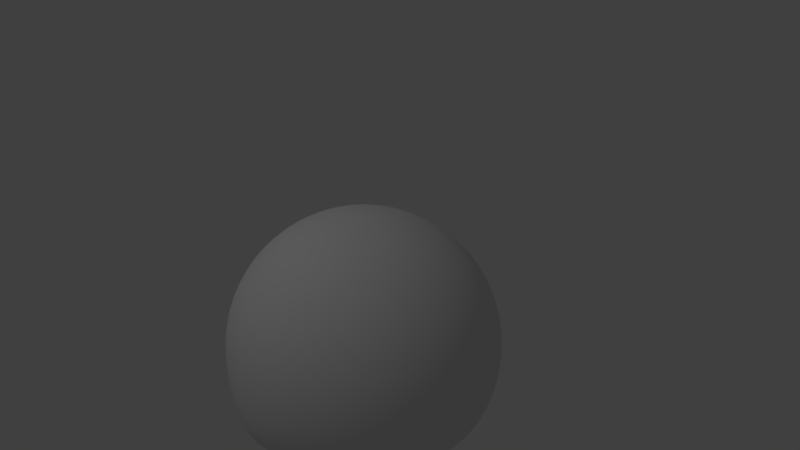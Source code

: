# Source: 14_Rigging_Head_Challenge.blend  (saved by Blender 2.79.0; exported with 4.5.12 LTS)
import bpy
from mathutils import Matrix  # noqa: F401  (used for matrix-valued properties, if any)

bpy.ops.wm.read_factory_settings(use_empty=True)
scene = bpy.context.scene
scene.name = 'Scene'

# ---- collections
col_collection_1 = bpy.data.collections.new('Collection 1'); scene.collection.children.link(col_collection_1)

# ---- materials (node trees are filled in below, after node groups)
mat_eye_ball = bpy.data.materials.new('Eye_Ball')
mat_eye_ball.alpha_threshold = 0.0
mat_eye_ball.use_transparent_shadow = False
mat_eye_ball.diffuse_color = (1.0, 1.0, 1.0, 1.0)
mat_eye_ball.roughness = 0.5
mat_eye_iris_green = bpy.data.materials.new('Eye_Iris_Green')
mat_eye_iris_green.alpha_threshold = 0.0
mat_eye_iris_green.use_transparent_shadow = False
mat_eye_iris_green.diffuse_color = (0.0, 0.1692, 0.001487, 1.0)
mat_eye_iris_green.roughness = 0.5
mat_eye_pupil = bpy.data.materials.new('Eye_Pupil')
mat_eye_pupil.alpha_threshold = 0.0
mat_eye_pupil.use_transparent_shadow = False
mat_eye_pupil.diffuse_color = (0.01057, 0.01057, 0.01057, 1.0)
mat_eye_pupil.roughness = 0.5

# ---- material node trees

# ---- world
world_world = bpy.data.worlds.new('World'); scene.world = world_world
world_world.color = (0.05088, 0.05088, 0.05088)
world_world.use_sun_shadow = False
world_world.sun_shadow_jitter_overblur = 0.0
world_world.cycles.sampling_method = 'MANUAL'

# ---- cameras
cam_camera = bpy.data.cameras.new('Camera')
cam_camera.clip_end = 100.0
cam_camera.lens = 35.0
cam_camera.sensor_width = 32.0
cam_camera.sensor_height = 18.0
cam_camera.ortho_scale = 7.314
cam_camera.dof.focus_distance = 0.0
cam_camera.dof.aperture_fstop = 128.0

# ---- lights
light_lamp = bpy.data.lights.new('Lamp', 'POINT')
light_lamp.transmission_factor = 0.0
light_lamp.cutoff_distance = 30.0
light_lamp.energy = 100.0
light_lamp.shadow_buffer_clip_start = 1.001
light_lamp.shadow_soft_size = 0.1
light_lamp.shadow_maximum_resolution = 0.006
light_lamp.use_absolute_resolution = True

# ---- meshes
me_roundcube = bpy.data.meshes.new('Roundcube')
me_roundcube.from_pydata([(0.5755, 0.5755, -0.9992), (0.3837, 0.6506, -1.331), (0.1918, 0.6917, -1.558), (0.0, 0.7049, -1.643), (-0.1918, 0.6917, -1.558), (-0.3837, 0.6506, -1.331), (0.6506, 0.6506, -0.6591), (0.4337, 0.7858, -0.9639), (0.2169, 0.8568, -1.176), (0.0, 0.8792, -1.253), (-0.2169, 0.8568, -1.176), (-0.4337, 0.7858, -0.9639), (0.6917, 0.7075, -0.3288), (0.4611, 0.8532, -0.5379), (0.2306, 0.942, -0.686), (0.0, 0.9688, -0.7391), (-0.2306, 0.942, -0.686), (-0.4611, 0.8532, -0.5379), (0.7049, 0.7369, -0.03802), (0.4699, 0.6808, -0.1337), (0.235, 1.134, -0.2085), (0.0, 1.415, -0.2359), (-0.235, 1.134, -0.2085), (-0.4699, 0.6808, -0.1337), (0.6917, 0.6947, 0.1918), (0.4611, 0.6536, 0.1991), (0.2306, 0.8489, 0.1901), (0.0, 0.9703, 0.1853), (-0.2306, 0.8489, 0.1901), (-0.4611, 0.6536, 0.1991), (0.6506, 0.6487, 0.3837), (0.4337, 0.6944, 0.4337), (0.2169, 0.837, 0.4611), (0.0, 0.8792, 0.4699), (-0.2169, 0.837, 0.4611), (-0.4337, 0.6944, 0.4337), (-0.5755, 0.5755, -0.9992), (-0.6506, 0.3837, -0.926), (-0.6917, 0.1918, -0.8287), (-0.7049, 0.0, -0.7429), (-0.6917, -0.1918, -0.6917), (-0.6506, -0.3837, -0.6506), (-0.6506, 0.6506, -0.6591), (-0.7858, 0.4451, -0.559), (-0.8568, 0.2308, -0.4898), (-0.8792, 0.001065, -0.4699), (-0.8568, -0.2169, -0.4611), (-0.7858, -0.4337, -0.4337), (-0.6917, 0.7075, -0.3288), (-0.8568, 0.5442, -0.2455), (-0.942, 0.2918, -0.2306), (-0.9688, 0.0172, -0.235), (-0.942, -0.2306, -0.2306), (-0.8568, -0.4611, -0.2169), (-0.7049, 0.7369, -0.03802), (-0.8792, 0.5856, 0.0), (-0.9688, 0.3169, 0.0), (-0.9969, 0.02677, 0.0), (-0.9688, -0.235, 0.0), (-0.8792, -0.4699, 0.0), (-0.6917, 0.6947, 0.1918), (-0.8568, 0.5504, 0.2169), (-0.942, 0.2918, 0.2306), (-0.9688, 0.0172, 0.235), (-0.942, -0.2306, 0.2306), (-0.8568, -0.4611, 0.2169), (-0.6506, 0.6487, 0.3837), (-0.7858, 0.4692, 0.4337), (-0.8568, 0.2353, 0.4611), (-0.8792, 0.001065, 0.4699), (-0.8568, -0.2169, 0.4611), (-0.7858, -0.4337, 0.4337), (-0.5755, -0.5755, -0.5755), (-0.3837, -0.6506, -0.6506), (-0.1918, -0.6917, -0.6917), (0.0, -0.7049, -0.7049), (0.1918, -0.6917, -0.6917), (0.3837, -0.6506, -0.6506), (-0.6506, -0.6506, -0.3837), (-0.4337, -0.7858, -0.4337), (-0.2169, -0.8568, -0.4611), (0.0, -0.8792, -0.4699), (0.2169, -0.8568, -0.4611), (0.4337, -0.7858, -0.4337), (-0.6917, -0.6917, -0.1918), (-0.4611, -0.8568, -0.2169), (-0.2306, -0.942, -0.2306), (0.0, -0.9688, -0.235), (0.2306, -0.942, -0.2306), (0.4611, -0.8568, -0.2169), (-0.7049, -0.7049, 0.0), (-0.4699, -0.8792, 0.0), (-0.235, -0.9688, 0.0), (0.0, -0.9969, 0.0), (0.235, -0.9688, 0.0), (0.4699, -0.8792, 0.0), (-0.6917, -0.6917, 0.1918), (-0.4611, -0.8568, 0.2169), (-0.2306, -0.942, 0.2306), (0.0, -0.9688, 0.235), (0.2306, -0.942, 0.2306), (0.4611, -0.8568, 0.2169), (-0.6506, -0.6506, 0.3837), (-0.4337, -0.7858, 0.4337), (-0.2169, -0.8568, 0.4611), (0.0, -0.8792, 0.4699), (0.2169, -0.8568, 0.4611), (0.4337, -0.7858, 0.4337), (0.5755, -0.5755, -0.5755), (0.6506, -0.3837, -0.6506), (0.6917, -0.1918, -0.6917), (0.7049, 0.0, -0.7429), (0.6917, 0.1918, -0.8287), (0.6506, 0.3837, -0.926), (0.6506, -0.6506, -0.3837), (0.7858, -0.4337, -0.4337), (0.8568, -0.2169, -0.4611), (0.8792, 0.001065, -0.4699), (0.8568, 0.2308, -0.4898), (0.7858, 0.4451, -0.559), (0.6917, -0.6917, -0.1918), (0.8568, -0.4611, -0.2169), (0.942, -0.2306, -0.2306), (0.9688, 0.0172, -0.235), (0.942, 0.2918, -0.2306), (0.8568, 0.5442, -0.2455), (0.7049, -0.7049, 0.0), (0.8792, -0.4699, 0.0), (0.9688, -0.235, 0.0), (0.9969, 0.02677, 0.0), (0.9688, 0.3169, 0.0), (0.8792, 0.5856, 0.0), (0.6917, -0.6917, 0.1918), (0.8568, -0.4611, 0.2169), (0.942, -0.2306, 0.2306), (0.9688, 0.0172, 0.235), (0.942, 0.2918, 0.2306), (0.8568, 0.5504, 0.2169), (0.6506, -0.6506, 0.3837), (0.7858, -0.4337, 0.4337), (0.8568, -0.2169, 0.4611), (0.8792, 0.001065, 0.4699), (0.8568, 0.2353, 0.4611), (0.7858, 0.4692, 0.4337), (0.4337, -0.4337, -0.7858), (0.2169, -0.4611, -0.8568), (0.0, -0.4699, -0.8792), (-0.2169, -0.4611, -0.8568), (-0.4337, -0.4337, -0.7858), (0.4611, -0.2169, -0.8745), (0.2306, -0.2306, -0.9826), (0.0, -0.235, -1.018), (-0.2306, -0.2306, -0.9826), (-0.4611, -0.2169, -0.8745), (0.4699, 0.0, -1.013), (0.235, 0.0, -1.177), (0.0, 0.0, -1.233), (-0.235, 0.0, -1.177), (-0.4699, 0.0, -1.013), (0.4611, 0.2169, -1.178), (0.2306, 0.2306, -1.397), (0.0, 0.235, -1.473), (-0.2306, 0.2306, -1.397), (-0.4611, 0.2169, -1.178), (0.4337, 0.4337, -1.316), (0.2169, 0.4611, -1.572), (0.0, 0.4699, -1.662), (-0.2169, 0.4611, -1.572), (-0.4337, 0.4337, -1.316), (0.5755, 0.5769, 0.5755), (0.3837, 0.6506, 0.6506), (0.1918, 0.6917, 0.6917), (0.0, 0.7049, 0.7049), (-0.1918, 0.6917, 0.6917), (-0.3837, 0.6506, 0.6506), (-0.5755, 0.5769, 0.5755), (0.6506, 0.3838, 0.6506), (0.4337, 0.4337, 0.7858), (0.2169, 0.4611, 0.8568), (0.0, 0.4699, 0.8792), (-0.2169, 0.4611, 0.8568), (-0.4337, 0.4337, 0.7858), (-0.6506, 0.3838, 0.6506), (0.6917, 0.1918, 0.6917), (0.4611, 0.2169, 0.8568), (0.2306, 0.2306, 0.942), (0.0, 0.235, 0.9688), (-0.2306, 0.2306, 0.942), (-0.4611, 0.2169, 0.8568), (-0.6917, 0.1918, 0.6917), (0.7049, 0.0, 0.7049), (0.4699, 0.0, 0.8792), (0.235, 0.0, 0.9688), (0.0, 0.0, 0.9969), (-0.235, 0.0, 0.9688), (-0.4699, 0.0, 0.8792), (-0.7049, 0.0, 0.7049), (0.6917, -0.1918, 0.6917), (0.4611, -0.2169, 0.8568), (0.2306, -0.2306, 0.942), (0.0, -0.235, 0.9688), (-0.2306, -0.2306, 0.942), (-0.4611, -0.2169, 0.8568), (-0.6917, -0.1918, 0.6917), (0.6506, -0.3837, 0.6506), (0.4337, -0.4337, 0.7858), (0.2169, -0.4611, 0.8568), (0.0, -0.4699, 0.8792), (-0.2169, -0.4611, 0.8568), (-0.4337, -0.4337, 0.7858), (-0.6506, -0.3837, 0.6506), (0.5755, -0.5755, 0.5755), (0.3837, -0.6506, 0.6506), (0.1918, -0.6917, 0.6917), (0.0, -0.7049, 0.7049), (-0.1918, -0.6917, 0.6917), (-0.3837, -0.6506, 0.6506), (-0.5755, -0.5755, 0.5755)], [], [(0, 1, 7, 6), (1, 2, 8, 7), (2, 3, 9, 8), (3, 4, 10, 9), (4, 5, 11, 10), (5, 36, 42, 11), (6, 7, 13, 12), (7, 8, 14, 13), (8, 9, 15, 14), (9, 10, 16, 15), (10, 11, 17, 16), (11, 42, 48, 17), (12, 13, 19, 18), (13, 14, 20, 19), (14, 15, 21, 20), (15, 16, 22, 21), (16, 17, 23, 22), (17, 48, 54, 23), (18, 19, 25, 24), (19, 20, 26, 25), (20, 21, 27, 26), (21, 22, 28, 27), (22, 23, 29, 28), (23, 54, 60, 29), (24, 25, 31, 30), (25, 26, 32, 31), (26, 27, 33, 32), (27, 28, 34, 33), (28, 29, 35, 34), (29, 60, 66, 35), (30, 31, 170, 169), (31, 32, 171, 170), (32, 33, 172, 171), (33, 34, 173, 172), (34, 35, 174, 173), (35, 66, 175, 174), (36, 37, 43, 42), (37, 38, 44, 43), (38, 39, 45, 44), (39, 40, 46, 45), (40, 41, 47, 46), (41, 72, 78, 47), (42, 43, 49, 48), (43, 44, 50, 49), (44, 45, 51, 50), (45, 46, 52, 51), (46, 47, 53, 52), (47, 78, 84, 53), (48, 49, 55, 54), (49, 50, 56, 55), (50, 51, 57, 56), (51, 52, 58, 57), (52, 53, 59, 58), (53, 84, 90, 59), (54, 55, 61, 60), (55, 56, 62, 61), (56, 57, 63, 62), (57, 58, 64, 63), (58, 59, 65, 64), (59, 90, 96, 65), (60, 61, 67, 66), (61, 62, 68, 67), (62, 63, 69, 68), (63, 64, 70, 69), (64, 65, 71, 70), (65, 96, 102, 71), (66, 67, 182, 175), (67, 68, 189, 182), (68, 69, 196, 189), (69, 70, 203, 196), (70, 71, 210, 203), (71, 102, 217, 210), (72, 73, 79, 78), (73, 74, 80, 79), (74, 75, 81, 80), (75, 76, 82, 81), (76, 77, 83, 82), (77, 108, 114, 83), (78, 79, 85, 84), (79, 80, 86, 85), (80, 81, 87, 86), (81, 82, 88, 87), (82, 83, 89, 88), (83, 114, 120, 89), (84, 85, 91, 90), (85, 86, 92, 91), (86, 87, 93, 92), (87, 88, 94, 93), (88, 89, 95, 94), (89, 120, 126, 95), (90, 91, 97, 96), (91, 92, 98, 97), (92, 93, 99, 98), (93, 94, 100, 99), (94, 95, 101, 100), (95, 126, 132, 101), (96, 97, 103, 102), (97, 98, 104, 103), (98, 99, 105, 104), (99, 100, 106, 105), (100, 101, 107, 106), (101, 132, 138, 107), (102, 103, 216, 217), (103, 104, 215, 216), (104, 105, 214, 215), (105, 106, 213, 214), (106, 107, 212, 213), (107, 138, 211, 212), (108, 109, 115, 114), (109, 110, 116, 115), (110, 111, 117, 116), (111, 112, 118, 117), (112, 113, 119, 118), (113, 0, 6, 119), (114, 115, 121, 120), (115, 116, 122, 121), (116, 117, 123, 122), (117, 118, 124, 123), (118, 119, 125, 124), (119, 6, 12, 125), (120, 121, 127, 126), (121, 122, 128, 127), (122, 123, 129, 128), (123, 124, 130, 129), (124, 125, 131, 130), (125, 12, 18, 131), (126, 127, 133, 132), (127, 128, 134, 133), (128, 129, 135, 134), (129, 130, 136, 135), (130, 131, 137, 136), (131, 18, 24, 137), (132, 133, 139, 138), (133, 134, 140, 139), (134, 135, 141, 140), (135, 136, 142, 141), (136, 137, 143, 142), (137, 24, 30, 143), (138, 139, 204, 211), (139, 140, 197, 204), (140, 141, 190, 197), (141, 142, 183, 190), (142, 143, 176, 183), (143, 30, 169, 176), (108, 77, 144, 109), (77, 76, 145, 144), (76, 75, 146, 145), (75, 74, 147, 146), (74, 73, 148, 147), (73, 72, 41, 148), (109, 144, 149, 110), (144, 145, 150, 149), (145, 146, 151, 150), (146, 147, 152, 151), (147, 148, 153, 152), (148, 41, 40, 153), (110, 149, 154, 111), (149, 150, 155, 154), (150, 151, 156, 155), (151, 152, 157, 156), (152, 153, 158, 157), (153, 40, 39, 158), (111, 154, 159, 112), (154, 155, 160, 159), (155, 156, 161, 160), (156, 157, 162, 161), (157, 158, 163, 162), (158, 39, 38, 163), (112, 159, 164, 113), (159, 160, 165, 164), (160, 161, 166, 165), (161, 162, 167, 166), (162, 163, 168, 167), (163, 38, 37, 168), (113, 164, 1, 0), (164, 165, 2, 1), (165, 166, 3, 2), (166, 167, 4, 3), (167, 168, 5, 4), (168, 37, 36, 5), (169, 170, 177, 176), (170, 171, 178, 177), (171, 172, 179, 178), (172, 173, 180, 179), (173, 174, 181, 180), (174, 175, 182, 181), (176, 177, 184, 183), (177, 178, 185, 184), (178, 179, 186, 185), (179, 180, 187, 186), (180, 181, 188, 187), (181, 182, 189, 188), (183, 184, 191, 190), (184, 185, 192, 191), (185, 186, 193, 192), (186, 187, 194, 193), (187, 188, 195, 194), (188, 189, 196, 195), (190, 191, 198, 197), (191, 192, 199, 198), (192, 193, 200, 199), (193, 194, 201, 200), (194, 195, 202, 201), (195, 196, 203, 202), (197, 198, 205, 204), (198, 199, 206, 205), (199, 200, 207, 206), (200, 201, 208, 207), (201, 202, 209, 208), (202, 203, 210, 209), (204, 205, 212, 211), (205, 206, 213, 212), (206, 207, 214, 213), (207, 208, 215, 214), (208, 209, 216, 215), (209, 210, 217, 216)])
me_roundcube.polygons.foreach_set('use_smooth', [True] * 216)
me_roundcube.use_remesh_preserve_volume = False
me_roundcube.use_remesh_preserve_attributes = False
me_roundcube.use_mirror_vertex_groups = False
me_roundcube.update()
me_sphere_001 = bpy.data.meshes.new('Sphere.001')
me_sphere_001.from_pydata([(0.0, 0.4044, -5.389e-08), (0.01377, -0.3549, 0.06924), (0.02702, -0.3343, 0.1358), (0.03922, -0.3009, 0.1972), (0.04992, -0.2559, 0.251), (0.0587, -0.2011, 0.2951), (0.06523, -0.1385, 0.3279), (0.06924, -0.0706, 0.3481), (0.0706, -8.515e-08, 0.3549), (0.06924, 0.0706, 0.3481), (0.06523, 0.1385, 0.3279), (0.0587, 0.201, 0.2951), (0.04992, 0.2581, 0.251), (0.03922, 0.3089, 0.1972), (0.02702, 0.3428, 0.1358), (0.01377, 0.3876, 0.06924), (0.02702, -0.3549, 0.06523), (0.053, -0.3343, 0.1279), (0.07694, -0.3009, 0.1857), (0.09792, -0.2559, 0.2364), (0.1151, -0.2011, 0.278), (0.1279, -0.1385, 0.3089), (0.1358, -0.0706, 0.3279), (0.1385, -8.179e-08, 0.3343), (0.1358, 0.0706, 0.3279), (0.1279, 0.1385, 0.3089), (0.1151, 0.201, 0.278), (0.09792, 0.2581, 0.2364), (0.07694, 0.3089, 0.1857), (0.053, 0.3428, 0.1279), (0.02702, 0.3876, 0.06523), (0.03922, -0.3549, 0.0587), (0.07694, -0.3343, 0.1151), (0.1117, -0.3009, 0.1672), (0.1422, -0.2559, 0.2128), (0.1672, -0.2011, 0.2502), (0.1857, -0.1385, 0.278), (0.1972, -0.0706, 0.2951), (0.2011, -7.634e-08, 0.3009), (0.1972, 0.0706, 0.2951), (0.1857, 0.1385, 0.278), (0.1672, 0.201, 0.2502), (0.1422, 0.2581, 0.2128), (0.1117, 0.3089, 0.1672), (0.07694, 0.3428, 0.1151), (0.03922, 0.3876, 0.0587), (0.04992, -0.3549, 0.04992), (0.09792, -0.3343, 0.09792), (0.1422, -0.3009, 0.1422), (0.1809, -0.2559, 0.1809), (0.2128, -0.2011, 0.2128), (0.2364, -0.1385, 0.2364), (0.251, -0.0706, 0.251), (0.2559, -6.901e-08, 0.2559), (0.251, 0.0706, 0.251), (0.2364, 0.1385, 0.2364), (0.2128, 0.201, 0.2128), (0.1809, 0.2581, 0.1809), (0.1422, 0.3089, 0.1422), (0.09792, 0.3428, 0.09792), (0.04992, 0.3876, 0.04992), (0.0587, -0.3549, 0.03922), (0.1151, -0.3343, 0.07694), (0.1672, -0.3009, 0.1117), (0.2128, -0.2559, 0.1422), (0.2502, -0.2011, 0.1672), (0.278, -0.1385, 0.1857), (0.2951, -0.0706, 0.1972), (0.3009, -6.008e-08, 0.201), (0.2951, 0.0706, 0.1972), (0.278, 0.1385, 0.1857), (0.2502, 0.201, 0.1672), (0.2128, 0.2581, 0.1422), (0.1672, 0.3089, 0.1117), (0.1151, 0.3428, 0.07694), (0.0587, 0.3876, 0.03922), (0.06523, -0.3549, 0.02702), (0.1279, -0.3343, 0.053), (0.1857, -0.3009, 0.07694), (0.2364, -0.2559, 0.09792), (0.278, -0.2011, 0.1151), (0.3089, -0.1385, 0.1279), (0.3279, -0.0706, 0.1358), (0.3343, -4.988e-08, 0.1385), (0.3279, 0.0706, 0.1358), (0.3089, 0.1385, 0.1279), (0.278, 0.201, 0.1151), (0.2364, 0.2581, 0.09792), (0.1857, 0.3089, 0.07694), (0.1279, 0.3428, 0.053), (0.06523, 0.3876, 0.02702), (0.06924, -0.3549, 0.01377), (0.1358, -0.3343, 0.02702), (0.1972, -0.3009, 0.03922), (0.251, -0.2559, 0.04992), (0.2951, -0.2011, 0.0587), (0.3279, -0.1385, 0.06523), (0.3481, -0.0706, 0.06924), (0.3549, -3.882e-08, 0.0706), (0.3481, 0.0706, 0.06924), (0.3279, 0.1385, 0.06523), (0.2951, 0.201, 0.0587), (0.251, 0.2581, 0.04992), (0.1972, 0.3089, 0.03922), (0.1358, 0.3428, 0.02702), (0.06924, 0.3876, 0.01377), (0.0706, -0.3549, -1.76e-07), (0.1385, -0.3343, -1.7e-07), (0.2011, -0.3009, -1.618e-07), (0.2559, -0.2559, -1.572e-07), (0.3009, -0.2011, -1.537e-07), (0.3343, -0.1385, -1.219e-07), (0.3549, -0.0706, -1.54e-07), (0.3619, -2.732e-08, -1.371e-07), (0.3549, 0.0706, -1.31e-07), (0.3343, 0.1385, -6.059e-08), (0.3009, 0.2011, -8.814e-08), (0.2559, 0.2581, -7.356e-08), (0.2011, 0.3089, -7.362e-08), (0.1385, 0.3428, -5.463e-08), (0.0706, 0.3876, -4.975e-08), (0.06924, -0.3549, -0.01377), (0.1358, -0.3343, -0.02702), (0.1972, -0.3009, -0.03922), (0.251, -0.2559, -0.04992), (0.2951, -0.201, -0.0587), (0.3279, -0.1385, -0.06523), (0.3481, -0.0706, -0.06924), (0.3549, -1.582e-08, -0.0706), (0.3481, 0.0706, -0.06924), (0.3279, 0.1385, -0.06523), (0.2951, 0.2011, -0.0587), (0.251, 0.2581, -0.04992), (0.1972, 0.3089, -0.03922), (0.1358, 0.3428, -0.02702), (0.06924, 0.3876, -0.01377), (0.06523, -0.3549, -0.02702), (0.1279, -0.3343, -0.053), (0.1857, -0.3009, -0.07694), (0.2364, -0.2559, -0.09792), (0.278, -0.201, -0.1151), (0.3089, -0.1385, -0.1279), (0.3279, -0.0706, -0.1358), (0.3343, -4.759e-09, -0.1385), (0.3279, 0.0706, -0.1358), (0.3089, 0.1385, -0.1279), (0.278, 0.2011, -0.1151), (0.2364, 0.2581, -0.09792), (0.1857, 0.3089, -0.07694), (0.1279, 0.3428, -0.053), (0.06523, 0.3876, -0.02702), (0.0587, -0.3549, -0.03922), (0.1151, -0.3343, -0.07694), (0.1672, -0.3009, -0.1117), (0.2128, -0.2559, -0.1422), (0.2502, -0.201, -0.1672), (0.278, -0.1385, -0.1857), (0.2951, -0.0706, -0.1972), (0.3009, 5.434e-09, -0.2011), (0.2951, 0.0706, -0.1972), (0.278, 0.1385, -0.1857), (0.2502, 0.2011, -0.1672), (0.2128, 0.2581, -0.1422), (0.1672, 0.3089, -0.1117), (0.1151, 0.3428, -0.07694), (0.0587, 0.3876, -0.03922), (0.04992, -0.3549, -0.04992), (0.09792, -0.3343, -0.09792), (0.1422, -0.3009, -0.1422), (0.1809, -0.2559, -0.1809), (0.2128, -0.201, -0.2128), (0.2364, -0.1385, -0.2364), (0.251, -0.0706, -0.251), (0.2559, 1.437e-08, -0.2559), (0.251, 0.0706, -0.251), (0.2364, 0.1385, -0.2364), (0.2128, 0.2011, -0.2128), (0.1809, 0.2581, -0.1809), (0.1422, 0.3089, -0.1422), (0.09792, 0.3428, -0.09792), (0.04992, 0.3876, -0.04992), (0.03922, -0.3549, -0.0587), (0.07694, -0.3343, -0.1151), (0.1117, -0.3009, -0.1672), (0.1422, -0.2559, -0.2128), (0.1672, -0.201, -0.2502), (0.1857, -0.1385, -0.278), (0.1972, -0.0706, -0.2951), (0.2011, 2.17e-08, -0.3009), (0.1972, 0.0706, -0.2951), (0.1857, 0.1385, -0.278), (0.1672, 0.2011, -0.2502), (0.1422, 0.2581, -0.2128), (0.1117, 0.3089, -0.1672), (0.07694, 0.3428, -0.1151), (0.03922, 0.3876, -0.0587), (0.02702, -0.3549, -0.06523), (0.053, -0.3343, -0.1279), (0.07694, -0.3009, -0.1857), (0.09792, -0.2559, -0.2364), (0.1151, -0.201, -0.278), (0.1279, -0.1385, -0.3089), (0.1358, -0.0706, -0.3279), (0.1385, 2.715e-08, -0.3343), (0.1358, 0.0706, -0.3279), (0.1279, 0.1385, -0.3089), (0.1151, 0.2011, -0.278), (0.09792, 0.2581, -0.2364), (0.07694, 0.3089, -0.1857), (0.053, 0.3428, -0.1279), (0.02702, 0.3876, -0.06523), (0.01377, -0.3549, -0.06924), (0.02702, -0.3343, -0.1358), (0.03922, -0.3009, -0.1972), (0.04992, -0.2559, -0.251), (0.0587, -0.201, -0.2951), (0.06523, -0.1385, -0.3279), (0.06924, -0.0706, -0.3481), (0.0706, 3.05e-08, -0.3549), (0.06924, 0.0706, -0.3481), (0.06523, 0.1385, -0.3279), (0.0587, 0.2011, -0.2951), (0.04992, 0.2581, -0.251), (0.03922, 0.3089, -0.1972), (0.02702, 0.3428, -0.1358), (0.01377, 0.3876, -0.06924), (-2.61e-09, -0.3549, -0.0706), (1.492e-08, -0.3343, -0.1385), (9.523e-09, -0.3009, -0.2011), (-9.35e-09, -0.2559, -0.2559), (-3.092e-08, -0.201, -0.3009), (2.3e-08, -0.1385, -0.3343), (-3.092e-08, -0.0706, -0.3549), (-3.631e-08, 3.164e-08, -0.3619), (-3.092e-08, 0.0706, -0.3549), (2.3e-08, 0.1385, -0.3343), (-3.092e-08, 0.2011, -0.3009), (-9.35e-09, 0.2581, -0.2559), (-3.958e-09, 0.3089, -0.2011), (1.434e-09, 0.3428, -0.1385), (1.434e-09, 0.3876, -0.0706), (-0.01377, -0.3549, -0.06924), (-0.02702, -0.3343, -0.1358), (-0.03922, -0.3009, -0.1972), (-0.04992, -0.2559, -0.251), (-0.0587, -0.201, -0.2951), (-0.06523, -0.1385, -0.3279), (-0.06924, -0.0706, -0.3481), (-0.0706, 3.05e-08, -0.3549), (-0.06924, 0.0706, -0.3481), (-0.06523, 0.1385, -0.3279), (-0.0587, 0.2011, -0.2951), (-0.04992, 0.2581, -0.251), (-0.03922, 0.3089, -0.1972), (-0.02702, 0.3428, -0.1358), (-0.01377, 0.3876, -0.06924), (-4.512e-08, -0.3619, -2.858e-07), (-0.02702, -0.3549, -0.06523), (-0.053, -0.3343, -0.1279), (-0.07694, -0.3009, -0.1857), (-0.09792, -0.2559, -0.2364), (-0.1151, -0.201, -0.278), (-0.1279, -0.1385, -0.3089), (-0.1358, -0.0706, -0.3279), (-0.1385, 2.715e-08, -0.3343), (-0.1358, 0.0706, -0.3279), (-0.1279, 0.1385, -0.3089), (-0.1151, 0.2011, -0.278), (-0.09792, 0.2581, -0.2364), (-0.07694, 0.3089, -0.1857), (-0.053, 0.3428, -0.1279), (-0.02702, 0.3876, -0.06523), (-0.03922, -0.3549, -0.0587), (-0.07694, -0.3343, -0.1151), (-0.1117, -0.3009, -0.1672), (-0.1422, -0.2559, -0.2128), (-0.1672, -0.201, -0.2502), (-0.1857, -0.1385, -0.278), (-0.1972, -0.0706, -0.2951), (-0.2011, 2.17e-08, -0.3009), (-0.1972, 0.0706, -0.2951), (-0.1857, 0.1385, -0.278), (-0.1672, 0.2011, -0.2502), (-0.1422, 0.2581, -0.2128), (-0.1117, 0.3089, -0.1672), (-0.07694, 0.3428, -0.1151), (-0.03922, 0.3876, -0.0587), (-0.04992, -0.3549, -0.04992), (-0.09792, -0.3343, -0.09792), (-0.1422, -0.3009, -0.1422), (-0.1809, -0.2559, -0.1809), (-0.2128, -0.201, -0.2128), (-0.2364, -0.1385, -0.2364), (-0.251, -0.0706, -0.251), (-0.2559, 1.437e-08, -0.2559), (-0.251, 0.0706, -0.251), (-0.2364, 0.1385, -0.2364), (-0.2128, 0.2011, -0.2128), (-0.1809, 0.2581, -0.1809), (-0.1422, 0.3089, -0.1422), (-0.09792, 0.3428, -0.09792), (-0.04992, 0.3876, -0.04992), (-0.0587, -0.3549, -0.03922), (-0.1151, -0.3343, -0.07694), (-0.1672, -0.3009, -0.1117), (-0.2128, -0.2559, -0.1422), (-0.2502, -0.201, -0.1672), (-0.278, -0.1385, -0.1857), (-0.2951, -0.0706, -0.1972), (-0.3009, 5.434e-09, -0.2011), (-0.2951, 0.0706, -0.1972), (-0.278, 0.1385, -0.1857), (-0.2502, 0.2011, -0.1672), (-0.2128, 0.2581, -0.1422), (-0.1672, 0.3089, -0.1117), (-0.1151, 0.3428, -0.07694), (-0.0587, 0.3876, -0.03922), (-0.06523, -0.3549, -0.02702), (-0.1279, -0.3343, -0.053), (-0.1857, -0.3009, -0.07694), (-0.2364, -0.2559, -0.09792), (-0.278, -0.201, -0.1151), (-0.3089, -0.1385, -0.1279), (-0.3279, -0.0706, -0.1358), (-0.3343, -4.759e-09, -0.1385), (-0.3279, 0.0706, -0.1358), (-0.3089, 0.1385, -0.1279), (-0.278, 0.2011, -0.1151), (-0.2364, 0.2581, -0.09792), (-0.1857, 0.3089, -0.07694), (-0.1279, 0.3428, -0.053), (-0.06523, 0.3876, -0.02702), (-0.06924, -0.3549, -0.01377), (-0.1358, -0.3343, -0.02702), (-0.1972, -0.3009, -0.03922), (-0.251, -0.2559, -0.04992), (-0.2951, -0.201, -0.0587), (-0.3279, -0.1385, -0.06523), (-0.3481, -0.0706, -0.06924), (-0.3549, -1.582e-08, -0.0706), (-0.3481, 0.0706, -0.06924), (-0.3279, 0.1385, -0.06523), (-0.2951, 0.2011, -0.0587), (-0.251, 0.2581, -0.04992), (-0.1972, 0.3089, -0.03922), (-0.1358, 0.3428, -0.02702), (-0.06924, 0.3876, -0.01377), (-0.0706, -0.3549, -1.706e-07), (-0.1385, -0.3343, -1.565e-07), (-0.2011, -0.3009, -1.51e-07), (-0.2559, -0.2559, -1.087e-07), (-0.3009, -0.2011, -8.355e-08), (-0.3343, -0.1385, -1.381e-07), (-0.3549, -0.0706, -4.612e-08), (-0.3619, -2.732e-08, -5.08e-08), (-0.3549, 0.0706, -2.312e-08), (-0.3343, 0.1385, -9.294e-08), (-0.3009, 0.2011, -1.804e-08), (-0.2559, 0.2581, -2.502e-08), (-0.201, 0.3089, -4.396e-08), (-0.1385, 0.3428, -3.576e-08), (-0.0706, 0.3876, -5.244e-08), (-0.06924, -0.3549, 0.01377), (-0.1358, -0.3343, 0.02702), (-0.1972, -0.3009, 0.03922), (-0.251, -0.2559, 0.04992), (-0.2951, -0.2011, 0.0587), (-0.3279, -0.1385, 0.06523), (-0.3481, -0.0706, 0.06924), (-0.3549, -3.882e-08, 0.0706), (-0.3481, 0.0706, 0.06924), (-0.3279, 0.1385, 0.06523), (-0.2951, 0.201, 0.0587), (-0.251, 0.2581, 0.04992), (-0.1972, 0.3089, 0.03922), (-0.1358, 0.3428, 0.02702), (-0.06924, 0.3876, 0.01377), (-0.06523, -0.3549, 0.02702), (-0.1279, -0.3343, 0.053), (-0.1857, -0.3009, 0.07694), (-0.2364, -0.2559, 0.09792), (-0.278, -0.2011, 0.1151), (-0.3089, -0.1385, 0.1279), (-0.3279, -0.0706, 0.1358), (-0.3343, -4.988e-08, 0.1385), (-0.3279, 0.0706, 0.1358), (-0.3089, 0.1385, 0.1279), (-0.278, 0.201, 0.1151), (-0.2364, 0.2581, 0.09792), (-0.1857, 0.3089, 0.07694), (-0.1279, 0.3428, 0.053), (-0.06523, 0.3876, 0.02702), (-0.0587, -0.3549, 0.03922), (-0.1151, -0.3343, 0.07694), (-0.1672, -0.3009, 0.1117), (-0.2128, -0.2559, 0.1422), (-0.2502, -0.2011, 0.1672), (-0.278, -0.1385, 0.1857), (-0.2951, -0.0706, 0.1972), (-0.3009, -6.008e-08, 0.201), (-0.2951, 0.0706, 0.1972), (-0.278, 0.1385, 0.1857), (-0.2502, 0.201, 0.1672), (-0.2128, 0.2581, 0.1422), (-0.1672, 0.3089, 0.1117), (-0.1151, 0.3428, 0.07694), (-0.0587, 0.3876, 0.03922), (-0.04992, -0.3549, 0.04992), (-0.09792, -0.3343, 0.09792), (-0.1422, -0.3009, 0.1422), (-0.1809, -0.2559, 0.1809), (-0.2128, -0.2011, 0.2128), (-0.2364, -0.1385, 0.2364), (-0.251, -0.0706, 0.251), (-0.2559, -6.901e-08, 0.2559), (-0.251, 0.0706, 0.251), (-0.2364, 0.1385, 0.2364), (-0.2128, 0.201, 0.2128), (-0.1809, 0.2581, 0.1809), (-0.1422, 0.3089, 0.1422), (-0.09792, 0.3428, 0.09792), (-0.04992, 0.3876, 0.04992), (-0.03922, -0.3549, 0.0587), (-0.07694, -0.3343, 0.1151), (-0.1117, -0.3009, 0.1672), (-0.1422, -0.2559, 0.2128), (-0.1672, -0.2011, 0.2502), (-0.1857, -0.1385, 0.278), (-0.1972, -0.0706, 0.2951), (-0.201, -7.634e-08, 0.3009), (-0.1972, 0.0706, 0.2951), (-0.1857, 0.1385, 0.278), (-0.1672, 0.201, 0.2502), (-0.1422, 0.2581, 0.2128), (-0.1117, 0.3089, 0.1672), (-0.07694, 0.3428, 0.1151), (-0.03922, 0.3876, 0.0587), (-0.02702, -0.3549, 0.06523), (-0.053, -0.3343, 0.1279), (-0.07694, -0.3009, 0.1857), (-0.09792, -0.2559, 0.2364), (-0.1151, -0.2011, 0.278), (-0.1279, -0.1385, 0.3089), (-0.1358, -0.0706, 0.3279), (-0.1385, -8.179e-08, 0.3343), (-0.1358, 0.0706, 0.3279), (-0.1279, 0.1385, 0.3089), (-0.1151, 0.201, 0.278), (-0.09792, 0.2581, 0.2364), (-0.07694, 0.3089, 0.1857), (-0.053, 0.3428, 0.1279), (-0.02702, 0.3876, 0.06523), (-0.01377, -0.3549, 0.06924), (-0.02702, -0.3343, 0.1358), (-0.03922, -0.3009, 0.1972), (-0.04992, -0.2559, 0.251), (-0.0587, -0.2011, 0.2951), (-0.06523, -0.1385, 0.3279), (-0.06924, -0.0706, 0.3481), (-0.0706, -8.515e-08, 0.3549), (-0.06924, 0.0706, 0.3481), (-0.06523, 0.1385, 0.3279), (-0.0587, 0.201, 0.2951), (-0.04992, 0.2581, 0.251), (-0.03922, 0.3089, 0.1972), (-0.02702, 0.3428, 0.1358), (-0.01377, 0.3876, 0.06924), (1.357e-08, -0.3549, 0.0706), (2.84e-08, -0.3343, 0.1385), (3.918e-08, -0.3009, 0.201), (5.536e-08, -0.2559, 0.2559), (9.85e-08, -0.2011, 0.3009), (2.3e-08, -0.1385, 0.3343), (9.311e-08, -0.0706, 0.3549), (9.85e-08, -8.628e-08, 0.3619), (9.311e-08, 0.0706, 0.3549), (2.3e-08, 0.1385, 0.3343), (9.85e-08, 0.201, 0.3009), (5.536e-08, 0.2581, 0.2559), (4.457e-08, 0.3089, 0.201), (2.84e-08, 0.3428, 0.1385), (5.479e-09, 0.3876, 0.0706)], [], [(467, 256, 1), (0, 481, 15), (475, 474, 8, 9), (468, 467, 1, 2), (476, 475, 9, 10), (469, 468, 2, 3), (477, 476, 10, 11), (470, 469, 3, 4), (478, 477, 11, 12), (471, 470, 4, 5), (479, 478, 12, 13), (472, 471, 5, 6), (480, 479, 13, 14), (473, 472, 6, 7), (481, 480, 14, 15), (474, 473, 7, 8), (15, 14, 29, 30), (8, 7, 22, 23), (1, 256, 16), (0, 15, 30), (9, 8, 23, 24), (2, 1, 16, 17), (10, 9, 24, 25), (3, 2, 17, 18), (11, 10, 25, 26), (4, 3, 18, 19), (12, 11, 26, 27), (5, 4, 19, 20), (13, 12, 27, 28), (6, 5, 20, 21), (14, 13, 28, 29), (7, 6, 21, 22), (19, 18, 33, 34), (27, 26, 41, 42), (20, 19, 34, 35), (28, 27, 42, 43), (21, 20, 35, 36), (29, 28, 43, 44), (22, 21, 36, 37), (30, 29, 44, 45), (23, 22, 37, 38), (16, 256, 31), (0, 30, 45), (24, 23, 38, 39), (17, 16, 31, 32), (25, 24, 39, 40), (18, 17, 32, 33), (26, 25, 40, 41), (38, 37, 52, 53), (31, 256, 46), (0, 45, 60), (39, 38, 53, 54), (32, 31, 46, 47), (40, 39, 54, 55), (33, 32, 47, 48), (41, 40, 55, 56), (34, 33, 48, 49), (42, 41, 56, 57), (35, 34, 49, 50), (43, 42, 57, 58), (36, 35, 50, 51), (44, 43, 58, 59), (37, 36, 51, 52), (45, 44, 59, 60), (57, 56, 71, 72), (50, 49, 64, 65), (58, 57, 72, 73), (51, 50, 65, 66), (59, 58, 73, 74), (52, 51, 66, 67), (60, 59, 74, 75), (53, 52, 67, 68), (46, 256, 61), (0, 60, 75), (54, 53, 68, 69), (47, 46, 61, 62), (55, 54, 69, 70), (48, 47, 62, 63), (56, 55, 70, 71), (49, 48, 63, 64), (61, 256, 76), (0, 75, 90), (69, 68, 83, 84), (62, 61, 76, 77), (70, 69, 84, 85), (63, 62, 77, 78), (71, 70, 85, 86), (64, 63, 78, 79), (72, 71, 86, 87), (65, 64, 79, 80), (73, 72, 87, 88), (66, 65, 80, 81), (74, 73, 88, 89), (67, 66, 81, 82), (75, 74, 89, 90), (68, 67, 82, 83), (80, 79, 94, 95), (88, 87, 102, 103), (81, 80, 95, 96), (89, 88, 103, 104), (82, 81, 96, 97), (90, 89, 104, 105), (83, 82, 97, 98), (76, 256, 91), (0, 90, 105), (84, 83, 98, 99), (77, 76, 91, 92), (85, 84, 99, 100), (78, 77, 92, 93), (86, 85, 100, 101), (79, 78, 93, 94), (87, 86, 101, 102), (99, 98, 113, 114), (92, 91, 106, 107), (100, 99, 114, 115), (93, 92, 107, 108), (101, 100, 115, 116), (94, 93, 108, 109), (102, 101, 116, 117), (95, 94, 109, 110), (103, 102, 117, 118), (96, 95, 110, 111), (104, 103, 118, 119), (97, 96, 111, 112), (105, 104, 119, 120), (98, 97, 112, 113), (91, 256, 106), (0, 105, 120), (118, 117, 132, 133), (111, 110, 125, 126), (119, 118, 133, 134), (112, 111, 126, 127), (120, 119, 134, 135), (113, 112, 127, 128), (106, 256, 121), (0, 120, 135), (114, 113, 128, 129), (107, 106, 121, 122), (115, 114, 129, 130), (108, 107, 122, 123), (116, 115, 130, 131), (109, 108, 123, 124), (117, 116, 131, 132), (110, 109, 124, 125), (130, 129, 144, 145), (123, 122, 137, 138), (131, 130, 145, 146), (124, 123, 138, 139), (132, 131, 146, 147), (125, 124, 139, 140), (133, 132, 147, 148), (126, 125, 140, 141), (134, 133, 148, 149), (127, 126, 141, 142), (135, 134, 149, 150), (128, 127, 142, 143), (121, 256, 136), (0, 135, 150), (129, 128, 143, 144), (122, 121, 136, 137), (149, 148, 163, 164), (142, 141, 156, 157), (150, 149, 164, 165), (143, 142, 157, 158), (136, 256, 151), (0, 150, 165), (144, 143, 158, 159), (137, 136, 151, 152), (145, 144, 159, 160), (138, 137, 152, 153), (146, 145, 160, 161), (139, 138, 153, 154), (147, 146, 161, 162), (140, 139, 154, 155), (148, 147, 162, 163), (141, 140, 155, 156), (153, 152, 167, 168), (161, 160, 175, 176), (154, 153, 168, 169), (162, 161, 176, 177), (155, 154, 169, 170), (163, 162, 177, 178), (156, 155, 170, 171), (164, 163, 178, 179), (157, 156, 171, 172), (165, 164, 179, 180), (158, 157, 172, 173), (151, 256, 166), (0, 165, 180), (159, 158, 173, 174), (152, 151, 166, 167), (160, 159, 174, 175), (172, 171, 186, 187), (180, 179, 194, 195), (173, 172, 187, 188), (166, 256, 181), (0, 180, 195), (174, 173, 188, 189), (167, 166, 181, 182), (175, 174, 189, 190), (168, 167, 182, 183), (176, 175, 190, 191), (169, 168, 183, 184), (177, 176, 191, 192), (170, 169, 184, 185), (178, 177, 192, 193), (171, 170, 185, 186), (179, 178, 193, 194), (191, 190, 205, 206), (184, 183, 198, 199), (192, 191, 206, 207), (185, 184, 199, 200), (193, 192, 207, 208), (186, 185, 200, 201), (194, 193, 208, 209), (187, 186, 201, 202), (195, 194, 209, 210), (188, 187, 202, 203), (181, 256, 196), (0, 195, 210), (189, 188, 203, 204), (182, 181, 196, 197), (190, 189, 204, 205), (183, 182, 197, 198), (210, 209, 224, 225), (203, 202, 217, 218), (196, 256, 211), (0, 210, 225), (204, 203, 218, 219), (197, 196, 211, 212), (205, 204, 219, 220), (198, 197, 212, 213), (206, 205, 220, 221), (199, 198, 213, 214), (207, 206, 221, 222), (200, 199, 214, 215), (208, 207, 222, 223), (201, 200, 215, 216), (209, 208, 223, 224), (202, 201, 216, 217), (214, 213, 228, 229), (222, 221, 236, 237), (215, 214, 229, 230), (223, 222, 237, 238), (216, 215, 230, 231), (224, 223, 238, 239), (217, 216, 231, 232), (225, 224, 239, 240), (218, 217, 232, 233), (211, 256, 226), (0, 225, 240), (219, 218, 233, 234), (212, 211, 226, 227), (220, 219, 234, 235), (213, 212, 227, 228), (221, 220, 235, 236), (233, 232, 247, 248), (226, 256, 241), (0, 240, 255), (234, 233, 248, 249), (227, 226, 241, 242), (235, 234, 249, 250), (228, 227, 242, 243), (236, 235, 250, 251), (229, 228, 243, 244), (237, 236, 251, 252), (230, 229, 244, 245), (238, 237, 252, 253), (231, 230, 245, 246), (239, 238, 253, 254), (232, 231, 246, 247), (240, 239, 254, 255), (252, 251, 267, 268), (245, 244, 260, 261), (253, 252, 268, 269), (246, 245, 261, 262), (254, 253, 269, 270), (247, 246, 262, 263), (255, 254, 270, 271), (248, 247, 263, 264), (241, 256, 257), (0, 255, 271), (249, 248, 264, 265), (242, 241, 257, 258), (250, 249, 265, 266), (243, 242, 258, 259), (251, 250, 266, 267), (244, 243, 259, 260), (0, 271, 286), (265, 264, 279, 280), (258, 257, 272, 273), (266, 265, 280, 281), (259, 258, 273, 274), (267, 266, 281, 282), (260, 259, 274, 275), (268, 267, 282, 283), (261, 260, 275, 276), (269, 268, 283, 284), (262, 261, 276, 277), (270, 269, 284, 285), (263, 262, 277, 278), (271, 270, 285, 286), (264, 263, 278, 279), (257, 256, 272), (284, 283, 298, 299), (277, 276, 291, 292), (285, 284, 299, 300), (278, 277, 292, 293), (286, 285, 300, 301), (279, 278, 293, 294), (272, 256, 287), (0, 286, 301), (280, 279, 294, 295), (273, 272, 287, 288), (281, 280, 295, 296), (274, 273, 288, 289), (282, 281, 296, 297), (275, 274, 289, 290), (283, 282, 297, 298), (276, 275, 290, 291), (288, 287, 302, 303), (296, 295, 310, 311), (289, 288, 303, 304), (297, 296, 311, 312), (290, 289, 304, 305), (298, 297, 312, 313), (291, 290, 305, 306), (299, 298, 313, 314), (292, 291, 306, 307), (300, 299, 314, 315), (293, 292, 307, 308), (301, 300, 315, 316), (294, 293, 308, 309), (287, 256, 302), (0, 301, 316), (295, 294, 309, 310), (307, 306, 321, 322), (315, 314, 329, 330), (308, 307, 322, 323), (316, 315, 330, 331), (309, 308, 323, 324), (302, 256, 317), (0, 316, 331), (310, 309, 324, 325), (303, 302, 317, 318), (311, 310, 325, 326), (304, 303, 318, 319), (312, 311, 326, 327), (305, 304, 319, 320), (313, 312, 327, 328), (306, 305, 320, 321), (314, 313, 328, 329), (326, 325, 340, 341), (319, 318, 333, 334), (327, 326, 341, 342), (320, 319, 334, 335), (328, 327, 342, 343), (321, 320, 335, 336), (329, 328, 343, 344), (322, 321, 336, 337), (330, 329, 344, 345), (323, 322, 337, 338), (331, 330, 345, 346), (324, 323, 338, 339), (317, 256, 332), (0, 331, 346), (325, 324, 339, 340), (318, 317, 332, 333), (345, 344, 359, 360), (338, 337, 352, 353), (346, 345, 360, 361), (339, 338, 353, 354), (332, 256, 347), (0, 346, 361), (340, 339, 354, 355), (333, 332, 347, 348), (341, 340, 355, 356), (334, 333, 348, 349), (342, 341, 356, 357), (335, 334, 349, 350), (343, 342, 357, 358), (336, 335, 350, 351), (344, 343, 358, 359), (337, 336, 351, 352), (349, 348, 363, 364), (357, 356, 371, 372), (350, 349, 364, 365), (358, 357, 372, 373), (351, 350, 365, 366), (359, 358, 373, 374), (352, 351, 366, 367), (360, 359, 374, 375), (353, 352, 367, 368), (361, 360, 375, 376), (354, 353, 368, 369), (347, 256, 362), (0, 361, 376), (355, 354, 369, 370), (348, 347, 362, 363), (356, 355, 370, 371), (368, 367, 382, 383), (376, 375, 390, 391), (369, 368, 383, 384), (362, 256, 377), (0, 376, 391), (370, 369, 384, 385), (363, 362, 377, 378), (371, 370, 385, 386), (364, 363, 378, 379), (372, 371, 386, 387), (365, 364, 379, 380), (373, 372, 387, 388), (366, 365, 380, 381), (374, 373, 388, 389), (367, 366, 381, 382), (375, 374, 389, 390), (387, 386, 401, 402), (380, 379, 394, 395), (388, 387, 402, 403), (381, 380, 395, 396), (389, 388, 403, 404), (382, 381, 396, 397), (390, 389, 404, 405), (383, 382, 397, 398), (391, 390, 405, 406), (384, 383, 398, 399), (377, 256, 392), (0, 391, 406), (385, 384, 399, 400), (378, 377, 392, 393), (386, 385, 400, 401), (379, 378, 393, 394), (406, 405, 420, 421), (399, 398, 413, 414), (392, 256, 407), (0, 406, 421), (400, 399, 414, 415), (393, 392, 407, 408), (401, 400, 415, 416), (394, 393, 408, 409), (402, 401, 416, 417), (395, 394, 409, 410), (403, 402, 417, 418), (396, 395, 410, 411), (404, 403, 418, 419), (397, 396, 411, 412), (405, 404, 419, 420), (398, 397, 412, 413), (418, 417, 432, 433), (411, 410, 425, 426), (419, 418, 433, 434), (412, 411, 426, 427), (420, 419, 434, 435), (413, 412, 427, 428), (421, 420, 435, 436), (414, 413, 428, 429), (407, 256, 422), (0, 421, 436), (415, 414, 429, 430), (408, 407, 422, 423), (416, 415, 430, 431), (409, 408, 423, 424), (417, 416, 431, 432), (410, 409, 424, 425), (422, 256, 437), (0, 436, 451), (430, 429, 444, 445), (423, 422, 437, 438), (431, 430, 445, 446), (424, 423, 438, 439), (432, 431, 446, 447), (425, 424, 439, 440), (433, 432, 447, 448), (426, 425, 440, 441), (434, 433, 448, 449), (427, 426, 441, 442), (435, 434, 449, 450), (428, 427, 442, 443), (436, 435, 450, 451), (429, 428, 443, 444), (441, 440, 455, 456), (449, 448, 463, 464), (442, 441, 456, 457), (450, 449, 464, 465), (443, 442, 457, 458), (451, 450, 465, 466), (444, 443, 458, 459), (437, 256, 452), (0, 451, 466), (445, 444, 459, 460), (438, 437, 452, 453), (446, 445, 460, 461), (439, 438, 453, 454), (447, 446, 461, 462), (440, 439, 454, 455), (448, 447, 462, 463), (460, 459, 474, 475), (453, 452, 467, 468), (461, 460, 475, 476), (454, 453, 468, 469), (462, 461, 476, 477), (455, 454, 469, 470), (463, 462, 477, 478), (456, 455, 470, 471), (464, 463, 478, 479), (457, 456, 471, 472), (465, 464, 479, 480), (458, 457, 472, 473), (466, 465, 480, 481), (459, 458, 473, 474), (452, 256, 467), (0, 466, 481)])
me_sphere_001.polygons.foreach_set('use_smooth', [True] * 512)
me_sphere_001.polygons.foreach_set('material_index', [0, 2, 0, 0, 0, 0, 0, 0, 0, 0, 1, 0, 1, 0, 2, 0, 2, 0, 0, 2, 0, 0, 0, 0, 0, 0, 0, 0, 1, 0, 1, 0, 0, 0, 0, 1, 0, 1, 0, 2, 0, 0, 2, 0, 0, 0, 0, 0, 0, 0, 2, 0, 0, 0, 0, 0, 0, 0, 0, 1, 0, 1, 0, 2, 0, 0, 1, 0, 1, 0, 2, 0, 0, 2, 0, 0, 0, 0, 0, 0, 0, 2, 0, 0, 0, 0, 0, 0, 0, 0, 1, 0, 1, 0, 2, 0, 0, 1, 0, 1, 0, 2, 0, 0, 2, 0, 0, 0, 0, 0, 0, 0, 0, 0, 0, 0, 0, 0, 0, 0, 1, 0, 1, 0, 2, 0, 0, 2, 1, 0, 1, 0, 2, 0, 0, 2, 0, 0, 0, 0, 0, 0, 0, 0, 0, 0, 0, 0, 0, 0, 1, 0, 1, 0, 2, 0, 0, 2, 0, 0, 1, 0, 2, 0, 0, 2, 0, 0, 0, 0, 0, 0, 0, 0, 1, 0, 0, 0, 0, 0, 0, 1, 0, 1, 0, 2, 0, 0, 2, 0, 0, 0, 0, 2, 0, 0, 2, 0, 0, 0, 0, 0, 0, 0, 0, 1, 0, 1, 0, 0, 0, 0, 1, 0, 1, 0, 2, 0, 0, 2, 0, 0, 0, 0, 2, 0, 0, 2, 0, 0, 0, 0, 0, 0, 0, 0, 1, 0, 1, 0, 0, 0, 0, 1, 0, 1, 0, 2, 0, 0, 2, 0, 0, 0, 0, 0, 0, 0, 2, 0, 0, 0, 0, 0, 0, 0, 0, 1, 0, 1, 0, 2, 0, 0, 1, 0, 1, 0, 2, 0, 0, 2, 0, 0, 0, 0, 0, 0, 2, 0, 0, 0, 0, 0, 0, 0, 0, 1, 0, 1, 0, 2, 0, 0, 1, 0, 1, 0, 2, 0, 0, 2, 0, 0, 0, 0, 0, 0, 0, 0, 0, 0, 0, 0, 0, 0, 0, 1, 0, 1, 0, 2, 0, 0, 2, 0, 0, 1, 0, 2, 0, 0, 2, 0, 0, 0, 0, 0, 0, 0, 0, 1, 0, 0, 0, 0, 0, 0, 1, 0, 1, 0, 2, 0, 0, 2, 0, 0, 1, 0, 2, 0, 0, 2, 0, 0, 0, 0, 0, 0, 0, 0, 1, 0, 0, 0, 0, 0, 0, 1, 0, 1, 0, 2, 0, 0, 2, 0, 0, 0, 0, 2, 0, 0, 2, 0, 0, 0, 0, 0, 0, 0, 0, 1, 0, 1, 0, 0, 0, 0, 1, 0, 1, 0, 2, 0, 0, 2, 0, 0, 0, 0, 2, 0, 0, 2, 0, 0, 0, 0, 0, 0, 0, 0, 1, 0, 1, 0, 0, 0, 1, 0, 1, 0, 2, 0, 0, 2, 0, 0, 0, 0, 0, 0, 0, 2, 0, 0, 0, 0, 0, 0, 0, 0, 1, 0, 1, 0, 2, 0, 0, 1, 0, 1, 0, 2, 0, 0, 2, 0, 0, 0, 0, 0, 0, 0, 0, 0, 0, 0, 0, 0, 0, 0, 1, 0, 1, 0, 2, 0, 0, 2])
me_sphere_001.materials.append(mat_eye_ball)
me_sphere_001.materials.append(mat_eye_iris_green)
me_sphere_001.materials.append(mat_eye_pupil)
me_sphere_001.use_remesh_preserve_volume = False
me_sphere_001.use_remesh_preserve_attributes = False
me_sphere_001.use_mirror_vertex_groups = False
me_sphere_001.update()
me_sphere_000 = bpy.data.meshes.new('Sphere.000')
me_sphere_000.from_pydata([(0.0, 0.4044, -5.389e-08), (0.01377, -0.3549, 0.06924), (0.02702, -0.3343, 0.1358), (0.03922, -0.3009, 0.1972), (0.04992, -0.2559, 0.251), (0.0587, -0.2011, 0.2951), (0.06523, -0.1385, 0.3279), (0.06924, -0.0706, 0.3481), (0.0706, -8.515e-08, 0.3549), (0.06924, 0.0706, 0.3481), (0.06523, 0.1385, 0.3279), (0.0587, 0.201, 0.2951), (0.04992, 0.2581, 0.251), (0.03922, 0.3089, 0.1972), (0.02702, 0.3428, 0.1358), (0.01377, 0.3876, 0.06924), (0.02702, -0.3549, 0.06523), (0.053, -0.3343, 0.1279), (0.07694, -0.3009, 0.1857), (0.09792, -0.2559, 0.2364), (0.1151, -0.2011, 0.278), (0.1279, -0.1385, 0.3089), (0.1358, -0.0706, 0.3279), (0.1385, -8.179e-08, 0.3343), (0.1358, 0.0706, 0.3279), (0.1279, 0.1385, 0.3089), (0.1151, 0.201, 0.278), (0.09792, 0.2581, 0.2364), (0.07694, 0.3089, 0.1857), (0.053, 0.3428, 0.1279), (0.02702, 0.3876, 0.06523), (0.03922, -0.3549, 0.0587), (0.07694, -0.3343, 0.1151), (0.1117, -0.3009, 0.1672), (0.1422, -0.2559, 0.2128), (0.1672, -0.2011, 0.2502), (0.1857, -0.1385, 0.278), (0.1972, -0.0706, 0.2951), (0.2011, -7.634e-08, 0.3009), (0.1972, 0.0706, 0.2951), (0.1857, 0.1385, 0.278), (0.1672, 0.201, 0.2502), (0.1422, 0.2581, 0.2128), (0.1117, 0.3089, 0.1672), (0.07694, 0.3428, 0.1151), (0.03922, 0.3876, 0.0587), (0.04992, -0.3549, 0.04992), (0.09792, -0.3343, 0.09792), (0.1422, -0.3009, 0.1422), (0.1809, -0.2559, 0.1809), (0.2128, -0.2011, 0.2128), (0.2364, -0.1385, 0.2364), (0.251, -0.0706, 0.251), (0.2559, -6.901e-08, 0.2559), (0.251, 0.0706, 0.251), (0.2364, 0.1385, 0.2364), (0.2128, 0.201, 0.2128), (0.1809, 0.2581, 0.1809), (0.1422, 0.3089, 0.1422), (0.09792, 0.3428, 0.09792), (0.04992, 0.3876, 0.04992), (0.0587, -0.3549, 0.03922), (0.1151, -0.3343, 0.07694), (0.1672, -0.3009, 0.1117), (0.2128, -0.2559, 0.1422), (0.2502, -0.2011, 0.1672), (0.278, -0.1385, 0.1857), (0.2951, -0.0706, 0.1972), (0.3009, -6.008e-08, 0.201), (0.2951, 0.0706, 0.1972), (0.278, 0.1385, 0.1857), (0.2502, 0.201, 0.1672), (0.2128, 0.2581, 0.1422), (0.1672, 0.3089, 0.1117), (0.1151, 0.3428, 0.07694), (0.0587, 0.3876, 0.03922), (0.06523, -0.3549, 0.02702), (0.1279, -0.3343, 0.053), (0.1857, -0.3009, 0.07694), (0.2364, -0.2559, 0.09792), (0.278, -0.2011, 0.1151), (0.3089, -0.1385, 0.1279), (0.3279, -0.0706, 0.1358), (0.3343, -4.988e-08, 0.1385), (0.3279, 0.0706, 0.1358), (0.3089, 0.1385, 0.1279), (0.278, 0.201, 0.1151), (0.2364, 0.2581, 0.09792), (0.1857, 0.3089, 0.07694), (0.1279, 0.3428, 0.053), (0.06523, 0.3876, 0.02702), (0.06924, -0.3549, 0.01377), (0.1358, -0.3343, 0.02702), (0.1972, -0.3009, 0.03922), (0.251, -0.2559, 0.04992), (0.2951, -0.2011, 0.0587), (0.3279, -0.1385, 0.06523), (0.3481, -0.0706, 0.06924), (0.3549, -3.882e-08, 0.0706), (0.3481, 0.0706, 0.06924), (0.3279, 0.1385, 0.06523), (0.2951, 0.201, 0.0587), (0.251, 0.2581, 0.04992), (0.1972, 0.3089, 0.03922), (0.1358, 0.3428, 0.02702), (0.06924, 0.3876, 0.01377), (0.0706, -0.3549, -1.76e-07), (0.1385, -0.3343, -1.7e-07), (0.2011, -0.3009, -1.618e-07), (0.2559, -0.2559, -1.572e-07), (0.3009, -0.2011, -1.537e-07), (0.3343, -0.1385, -1.219e-07), (0.3549, -0.0706, -1.54e-07), (0.3619, -2.732e-08, -1.371e-07), (0.3549, 0.0706, -1.31e-07), (0.3343, 0.1385, -6.059e-08), (0.3009, 0.2011, -8.814e-08), (0.2559, 0.2581, -7.356e-08), (0.2011, 0.3089, -7.362e-08), (0.1385, 0.3428, -5.463e-08), (0.0706, 0.3876, -4.975e-08), (0.06924, -0.3549, -0.01377), (0.1358, -0.3343, -0.02702), (0.1972, -0.3009, -0.03922), (0.251, -0.2559, -0.04992), (0.2951, -0.201, -0.0587), (0.3279, -0.1385, -0.06523), (0.3481, -0.0706, -0.06924), (0.3549, -1.582e-08, -0.0706), (0.3481, 0.0706, -0.06924), (0.3279, 0.1385, -0.06523), (0.2951, 0.2011, -0.0587), (0.251, 0.2581, -0.04992), (0.1972, 0.3089, -0.03922), (0.1358, 0.3428, -0.02702), (0.06924, 0.3876, -0.01377), (0.06523, -0.3549, -0.02702), (0.1279, -0.3343, -0.053), (0.1857, -0.3009, -0.07694), (0.2364, -0.2559, -0.09792), (0.278, -0.201, -0.1151), (0.3089, -0.1385, -0.1279), (0.3279, -0.0706, -0.1358), (0.3343, -4.759e-09, -0.1385), (0.3279, 0.0706, -0.1358), (0.3089, 0.1385, -0.1279), (0.278, 0.2011, -0.1151), (0.2364, 0.2581, -0.09792), (0.1857, 0.3089, -0.07694), (0.1279, 0.3428, -0.053), (0.06523, 0.3876, -0.02702), (0.0587, -0.3549, -0.03922), (0.1151, -0.3343, -0.07694), (0.1672, -0.3009, -0.1117), (0.2128, -0.2559, -0.1422), (0.2502, -0.201, -0.1672), (0.278, -0.1385, -0.1857), (0.2951, -0.0706, -0.1972), (0.3009, 5.434e-09, -0.2011), (0.2951, 0.0706, -0.1972), (0.278, 0.1385, -0.1857), (0.2502, 0.2011, -0.1672), (0.2128, 0.2581, -0.1422), (0.1672, 0.3089, -0.1117), (0.1151, 0.3428, -0.07694), (0.0587, 0.3876, -0.03922), (0.04992, -0.3549, -0.04992), (0.09792, -0.3343, -0.09792), (0.1422, -0.3009, -0.1422), (0.1809, -0.2559, -0.1809), (0.2128, -0.201, -0.2128), (0.2364, -0.1385, -0.2364), (0.251, -0.0706, -0.251), (0.2559, 1.437e-08, -0.2559), (0.251, 0.0706, -0.251), (0.2364, 0.1385, -0.2364), (0.2128, 0.2011, -0.2128), (0.1809, 0.2581, -0.1809), (0.1422, 0.3089, -0.1422), (0.09792, 0.3428, -0.09792), (0.04992, 0.3876, -0.04992), (0.03922, -0.3549, -0.0587), (0.07694, -0.3343, -0.1151), (0.1117, -0.3009, -0.1672), (0.1422, -0.2559, -0.2128), (0.1672, -0.201, -0.2502), (0.1857, -0.1385, -0.278), (0.1972, -0.0706, -0.2951), (0.2011, 2.17e-08, -0.3009), (0.1972, 0.0706, -0.2951), (0.1857, 0.1385, -0.278), (0.1672, 0.2011, -0.2502), (0.1422, 0.2581, -0.2128), (0.1117, 0.3089, -0.1672), (0.07694, 0.3428, -0.1151), (0.03922, 0.3876, -0.0587), (0.02702, -0.3549, -0.06523), (0.053, -0.3343, -0.1279), (0.07694, -0.3009, -0.1857), (0.09792, -0.2559, -0.2364), (0.1151, -0.201, -0.278), (0.1279, -0.1385, -0.3089), (0.1358, -0.0706, -0.3279), (0.1385, 2.715e-08, -0.3343), (0.1358, 0.0706, -0.3279), (0.1279, 0.1385, -0.3089), (0.1151, 0.2011, -0.278), (0.09792, 0.2581, -0.2364), (0.07694, 0.3089, -0.1857), (0.053, 0.3428, -0.1279), (0.02702, 0.3876, -0.06523), (0.01377, -0.3549, -0.06924), (0.02702, -0.3343, -0.1358), (0.03922, -0.3009, -0.1972), (0.04992, -0.2559, -0.251), (0.0587, -0.201, -0.2951), (0.06523, -0.1385, -0.3279), (0.06924, -0.0706, -0.3481), (0.0706, 3.05e-08, -0.3549), (0.06924, 0.0706, -0.3481), (0.06523, 0.1385, -0.3279), (0.0587, 0.2011, -0.2951), (0.04992, 0.2581, -0.251), (0.03922, 0.3089, -0.1972), (0.02702, 0.3428, -0.1358), (0.01377, 0.3876, -0.06924), (-2.61e-09, -0.3549, -0.0706), (1.492e-08, -0.3343, -0.1385), (9.523e-09, -0.3009, -0.2011), (-9.35e-09, -0.2559, -0.2559), (-3.092e-08, -0.201, -0.3009), (2.3e-08, -0.1385, -0.3343), (-3.092e-08, -0.0706, -0.3549), (-3.631e-08, 3.164e-08, -0.3619), (-3.092e-08, 0.0706, -0.3549), (2.3e-08, 0.1385, -0.3343), (-3.092e-08, 0.2011, -0.3009), (-9.35e-09, 0.2581, -0.2559), (-3.958e-09, 0.3089, -0.2011), (1.434e-09, 0.3428, -0.1385), (1.434e-09, 0.3876, -0.0706), (-0.01377, -0.3549, -0.06924), (-0.02702, -0.3343, -0.1358), (-0.03922, -0.3009, -0.1972), (-0.04992, -0.2559, -0.251), (-0.0587, -0.201, -0.2951), (-0.06523, -0.1385, -0.3279), (-0.06924, -0.0706, -0.3481), (-0.0706, 3.05e-08, -0.3549), (-0.06924, 0.0706, -0.3481), (-0.06523, 0.1385, -0.3279), (-0.0587, 0.2011, -0.2951), (-0.04992, 0.2581, -0.251), (-0.03922, 0.3089, -0.1972), (-0.02702, 0.3428, -0.1358), (-0.01377, 0.3876, -0.06924), (-4.512e-08, -0.3619, -2.858e-07), (-0.02702, -0.3549, -0.06523), (-0.053, -0.3343, -0.1279), (-0.07694, -0.3009, -0.1857), (-0.09792, -0.2559, -0.2364), (-0.1151, -0.201, -0.278), (-0.1279, -0.1385, -0.3089), (-0.1358, -0.0706, -0.3279), (-0.1385, 2.715e-08, -0.3343), (-0.1358, 0.0706, -0.3279), (-0.1279, 0.1385, -0.3089), (-0.1151, 0.2011, -0.278), (-0.09792, 0.2581, -0.2364), (-0.07694, 0.3089, -0.1857), (-0.053, 0.3428, -0.1279), (-0.02702, 0.3876, -0.06523), (-0.03922, -0.3549, -0.0587), (-0.07694, -0.3343, -0.1151), (-0.1117, -0.3009, -0.1672), (-0.1422, -0.2559, -0.2128), (-0.1672, -0.201, -0.2502), (-0.1857, -0.1385, -0.278), (-0.1972, -0.0706, -0.2951), (-0.2011, 2.17e-08, -0.3009), (-0.1972, 0.0706, -0.2951), (-0.1857, 0.1385, -0.278), (-0.1672, 0.2011, -0.2502), (-0.1422, 0.2581, -0.2128), (-0.1117, 0.3089, -0.1672), (-0.07694, 0.3428, -0.1151), (-0.03922, 0.3876, -0.0587), (-0.04992, -0.3549, -0.04992), (-0.09792, -0.3343, -0.09792), (-0.1422, -0.3009, -0.1422), (-0.1809, -0.2559, -0.1809), (-0.2128, -0.201, -0.2128), (-0.2364, -0.1385, -0.2364), (-0.251, -0.0706, -0.251), (-0.2559, 1.437e-08, -0.2559), (-0.251, 0.0706, -0.251), (-0.2364, 0.1385, -0.2364), (-0.2128, 0.2011, -0.2128), (-0.1809, 0.2581, -0.1809), (-0.1422, 0.3089, -0.1422), (-0.09792, 0.3428, -0.09792), (-0.04992, 0.3876, -0.04992), (-0.0587, -0.3549, -0.03922), (-0.1151, -0.3343, -0.07694), (-0.1672, -0.3009, -0.1117), (-0.2128, -0.2559, -0.1422), (-0.2502, -0.201, -0.1672), (-0.278, -0.1385, -0.1857), (-0.2951, -0.0706, -0.1972), (-0.3009, 5.434e-09, -0.2011), (-0.2951, 0.0706, -0.1972), (-0.278, 0.1385, -0.1857), (-0.2502, 0.2011, -0.1672), (-0.2128, 0.2581, -0.1422), (-0.1672, 0.3089, -0.1117), (-0.1151, 0.3428, -0.07694), (-0.0587, 0.3876, -0.03922), (-0.06523, -0.3549, -0.02702), (-0.1279, -0.3343, -0.053), (-0.1857, -0.3009, -0.07694), (-0.2364, -0.2559, -0.09792), (-0.278, -0.201, -0.1151), (-0.3089, -0.1385, -0.1279), (-0.3279, -0.0706, -0.1358), (-0.3343, -4.759e-09, -0.1385), (-0.3279, 0.0706, -0.1358), (-0.3089, 0.1385, -0.1279), (-0.278, 0.2011, -0.1151), (-0.2364, 0.2581, -0.09792), (-0.1857, 0.3089, -0.07694), (-0.1279, 0.3428, -0.053), (-0.06523, 0.3876, -0.02702), (-0.06924, -0.3549, -0.01377), (-0.1358, -0.3343, -0.02702), (-0.1972, -0.3009, -0.03922), (-0.251, -0.2559, -0.04992), (-0.2951, -0.201, -0.0587), (-0.3279, -0.1385, -0.06523), (-0.3481, -0.0706, -0.06924), (-0.3549, -1.582e-08, -0.0706), (-0.3481, 0.0706, -0.06924), (-0.3279, 0.1385, -0.06523), (-0.2951, 0.2011, -0.0587), (-0.251, 0.2581, -0.04992), (-0.1972, 0.3089, -0.03922), (-0.1358, 0.3428, -0.02702), (-0.06924, 0.3876, -0.01377), (-0.0706, -0.3549, -1.706e-07), (-0.1385, -0.3343, -1.565e-07), (-0.2011, -0.3009, -1.51e-07), (-0.2559, -0.2559, -1.087e-07), (-0.3009, -0.2011, -8.355e-08), (-0.3343, -0.1385, -1.381e-07), (-0.3549, -0.0706, -4.612e-08), (-0.3619, -2.732e-08, -5.08e-08), (-0.3549, 0.0706, -2.312e-08), (-0.3343, 0.1385, -9.294e-08), (-0.3009, 0.2011, -1.804e-08), (-0.2559, 0.2581, -2.502e-08), (-0.201, 0.3089, -4.396e-08), (-0.1385, 0.3428, -3.576e-08), (-0.0706, 0.3876, -5.244e-08), (-0.06924, -0.3549, 0.01377), (-0.1358, -0.3343, 0.02702), (-0.1972, -0.3009, 0.03922), (-0.251, -0.2559, 0.04992), (-0.2951, -0.2011, 0.0587), (-0.3279, -0.1385, 0.06523), (-0.3481, -0.0706, 0.06924), (-0.3549, -3.882e-08, 0.0706), (-0.3481, 0.0706, 0.06924), (-0.3279, 0.1385, 0.06523), (-0.2951, 0.201, 0.0587), (-0.251, 0.2581, 0.04992), (-0.1972, 0.3089, 0.03922), (-0.1358, 0.3428, 0.02702), (-0.06924, 0.3876, 0.01377), (-0.06523, -0.3549, 0.02702), (-0.1279, -0.3343, 0.053), (-0.1857, -0.3009, 0.07694), (-0.2364, -0.2559, 0.09792), (-0.278, -0.2011, 0.1151), (-0.3089, -0.1385, 0.1279), (-0.3279, -0.0706, 0.1358), (-0.3343, -4.988e-08, 0.1385), (-0.3279, 0.0706, 0.1358), (-0.3089, 0.1385, 0.1279), (-0.278, 0.201, 0.1151), (-0.2364, 0.2581, 0.09792), (-0.1857, 0.3089, 0.07694), (-0.1279, 0.3428, 0.053), (-0.06523, 0.3876, 0.02702), (-0.0587, -0.3549, 0.03922), (-0.1151, -0.3343, 0.07694), (-0.1672, -0.3009, 0.1117), (-0.2128, -0.2559, 0.1422), (-0.2502, -0.2011, 0.1672), (-0.278, -0.1385, 0.1857), (-0.2951, -0.0706, 0.1972), (-0.3009, -6.008e-08, 0.201), (-0.2951, 0.0706, 0.1972), (-0.278, 0.1385, 0.1857), (-0.2502, 0.201, 0.1672), (-0.2128, 0.2581, 0.1422), (-0.1672, 0.3089, 0.1117), (-0.1151, 0.3428, 0.07694), (-0.0587, 0.3876, 0.03922), (-0.04992, -0.3549, 0.04992), (-0.09792, -0.3343, 0.09792), (-0.1422, -0.3009, 0.1422), (-0.1809, -0.2559, 0.1809), (-0.2128, -0.2011, 0.2128), (-0.2364, -0.1385, 0.2364), (-0.251, -0.0706, 0.251), (-0.2559, -6.901e-08, 0.2559), (-0.251, 0.0706, 0.251), (-0.2364, 0.1385, 0.2364), (-0.2128, 0.201, 0.2128), (-0.1809, 0.2581, 0.1809), (-0.1422, 0.3089, 0.1422), (-0.09792, 0.3428, 0.09792), (-0.04992, 0.3876, 0.04992), (-0.03922, -0.3549, 0.0587), (-0.07694, -0.3343, 0.1151), (-0.1117, -0.3009, 0.1672), (-0.1422, -0.2559, 0.2128), (-0.1672, -0.2011, 0.2502), (-0.1857, -0.1385, 0.278), (-0.1972, -0.0706, 0.2951), (-0.201, -7.634e-08, 0.3009), (-0.1972, 0.0706, 0.2951), (-0.1857, 0.1385, 0.278), (-0.1672, 0.201, 0.2502), (-0.1422, 0.2581, 0.2128), (-0.1117, 0.3089, 0.1672), (-0.07694, 0.3428, 0.1151), (-0.03922, 0.3876, 0.0587), (-0.02702, -0.3549, 0.06523), (-0.053, -0.3343, 0.1279), (-0.07694, -0.3009, 0.1857), (-0.09792, -0.2559, 0.2364), (-0.1151, -0.2011, 0.278), (-0.1279, -0.1385, 0.3089), (-0.1358, -0.0706, 0.3279), (-0.1385, -8.179e-08, 0.3343), (-0.1358, 0.0706, 0.3279), (-0.1279, 0.1385, 0.3089), (-0.1151, 0.201, 0.278), (-0.09792, 0.2581, 0.2364), (-0.07694, 0.3089, 0.1857), (-0.053, 0.3428, 0.1279), (-0.02702, 0.3876, 0.06523), (-0.01377, -0.3549, 0.06924), (-0.02702, -0.3343, 0.1358), (-0.03922, -0.3009, 0.1972), (-0.04992, -0.2559, 0.251), (-0.0587, -0.2011, 0.2951), (-0.06523, -0.1385, 0.3279), (-0.06924, -0.0706, 0.3481), (-0.0706, -8.515e-08, 0.3549), (-0.06924, 0.0706, 0.3481), (-0.06523, 0.1385, 0.3279), (-0.0587, 0.201, 0.2951), (-0.04992, 0.2581, 0.251), (-0.03922, 0.3089, 0.1972), (-0.02702, 0.3428, 0.1358), (-0.01377, 0.3876, 0.06924), (1.357e-08, -0.3549, 0.0706), (2.84e-08, -0.3343, 0.1385), (3.918e-08, -0.3009, 0.201), (5.536e-08, -0.2559, 0.2559), (9.85e-08, -0.2011, 0.3009), (2.3e-08, -0.1385, 0.3343), (9.311e-08, -0.0706, 0.3549), (9.85e-08, -8.628e-08, 0.3619), (9.311e-08, 0.0706, 0.3549), (2.3e-08, 0.1385, 0.3343), (9.85e-08, 0.201, 0.3009), (5.536e-08, 0.2581, 0.2559), (4.457e-08, 0.3089, 0.201), (2.84e-08, 0.3428, 0.1385), (5.479e-09, 0.3876, 0.0706)], [], [(467, 256, 1), (0, 481, 15), (475, 474, 8, 9), (468, 467, 1, 2), (476, 475, 9, 10), (469, 468, 2, 3), (477, 476, 10, 11), (470, 469, 3, 4), (478, 477, 11, 12), (471, 470, 4, 5), (479, 478, 12, 13), (472, 471, 5, 6), (480, 479, 13, 14), (473, 472, 6, 7), (481, 480, 14, 15), (474, 473, 7, 8), (15, 14, 29, 30), (8, 7, 22, 23), (1, 256, 16), (0, 15, 30), (9, 8, 23, 24), (2, 1, 16, 17), (10, 9, 24, 25), (3, 2, 17, 18), (11, 10, 25, 26), (4, 3, 18, 19), (12, 11, 26, 27), (5, 4, 19, 20), (13, 12, 27, 28), (6, 5, 20, 21), (14, 13, 28, 29), (7, 6, 21, 22), (19, 18, 33, 34), (27, 26, 41, 42), (20, 19, 34, 35), (28, 27, 42, 43), (21, 20, 35, 36), (29, 28, 43, 44), (22, 21, 36, 37), (30, 29, 44, 45), (23, 22, 37, 38), (16, 256, 31), (0, 30, 45), (24, 23, 38, 39), (17, 16, 31, 32), (25, 24, 39, 40), (18, 17, 32, 33), (26, 25, 40, 41), (38, 37, 52, 53), (31, 256, 46), (0, 45, 60), (39, 38, 53, 54), (32, 31, 46, 47), (40, 39, 54, 55), (33, 32, 47, 48), (41, 40, 55, 56), (34, 33, 48, 49), (42, 41, 56, 57), (35, 34, 49, 50), (43, 42, 57, 58), (36, 35, 50, 51), (44, 43, 58, 59), (37, 36, 51, 52), (45, 44, 59, 60), (57, 56, 71, 72), (50, 49, 64, 65), (58, 57, 72, 73), (51, 50, 65, 66), (59, 58, 73, 74), (52, 51, 66, 67), (60, 59, 74, 75), (53, 52, 67, 68), (46, 256, 61), (0, 60, 75), (54, 53, 68, 69), (47, 46, 61, 62), (55, 54, 69, 70), (48, 47, 62, 63), (56, 55, 70, 71), (49, 48, 63, 64), (61, 256, 76), (0, 75, 90), (69, 68, 83, 84), (62, 61, 76, 77), (70, 69, 84, 85), (63, 62, 77, 78), (71, 70, 85, 86), (64, 63, 78, 79), (72, 71, 86, 87), (65, 64, 79, 80), (73, 72, 87, 88), (66, 65, 80, 81), (74, 73, 88, 89), (67, 66, 81, 82), (75, 74, 89, 90), (68, 67, 82, 83), (80, 79, 94, 95), (88, 87, 102, 103), (81, 80, 95, 96), (89, 88, 103, 104), (82, 81, 96, 97), (90, 89, 104, 105), (83, 82, 97, 98), (76, 256, 91), (0, 90, 105), (84, 83, 98, 99), (77, 76, 91, 92), (85, 84, 99, 100), (78, 77, 92, 93), (86, 85, 100, 101), (79, 78, 93, 94), (87, 86, 101, 102), (99, 98, 113, 114), (92, 91, 106, 107), (100, 99, 114, 115), (93, 92, 107, 108), (101, 100, 115, 116), (94, 93, 108, 109), (102, 101, 116, 117), (95, 94, 109, 110), (103, 102, 117, 118), (96, 95, 110, 111), (104, 103, 118, 119), (97, 96, 111, 112), (105, 104, 119, 120), (98, 97, 112, 113), (91, 256, 106), (0, 105, 120), (118, 117, 132, 133), (111, 110, 125, 126), (119, 118, 133, 134), (112, 111, 126, 127), (120, 119, 134, 135), (113, 112, 127, 128), (106, 256, 121), (0, 120, 135), (114, 113, 128, 129), (107, 106, 121, 122), (115, 114, 129, 130), (108, 107, 122, 123), (116, 115, 130, 131), (109, 108, 123, 124), (117, 116, 131, 132), (110, 109, 124, 125), (130, 129, 144, 145), (123, 122, 137, 138), (131, 130, 145, 146), (124, 123, 138, 139), (132, 131, 146, 147), (125, 124, 139, 140), (133, 132, 147, 148), (126, 125, 140, 141), (134, 133, 148, 149), (127, 126, 141, 142), (135, 134, 149, 150), (128, 127, 142, 143), (121, 256, 136), (0, 135, 150), (129, 128, 143, 144), (122, 121, 136, 137), (149, 148, 163, 164), (142, 141, 156, 157), (150, 149, 164, 165), (143, 142, 157, 158), (136, 256, 151), (0, 150, 165), (144, 143, 158, 159), (137, 136, 151, 152), (145, 144, 159, 160), (138, 137, 152, 153), (146, 145, 160, 161), (139, 138, 153, 154), (147, 146, 161, 162), (140, 139, 154, 155), (148, 147, 162, 163), (141, 140, 155, 156), (153, 152, 167, 168), (161, 160, 175, 176), (154, 153, 168, 169), (162, 161, 176, 177), (155, 154, 169, 170), (163, 162, 177, 178), (156, 155, 170, 171), (164, 163, 178, 179), (157, 156, 171, 172), (165, 164, 179, 180), (158, 157, 172, 173), (151, 256, 166), (0, 165, 180), (159, 158, 173, 174), (152, 151, 166, 167), (160, 159, 174, 175), (172, 171, 186, 187), (180, 179, 194, 195), (173, 172, 187, 188), (166, 256, 181), (0, 180, 195), (174, 173, 188, 189), (167, 166, 181, 182), (175, 174, 189, 190), (168, 167, 182, 183), (176, 175, 190, 191), (169, 168, 183, 184), (177, 176, 191, 192), (170, 169, 184, 185), (178, 177, 192, 193), (171, 170, 185, 186), (179, 178, 193, 194), (191, 190, 205, 206), (184, 183, 198, 199), (192, 191, 206, 207), (185, 184, 199, 200), (193, 192, 207, 208), (186, 185, 200, 201), (194, 193, 208, 209), (187, 186, 201, 202), (195, 194, 209, 210), (188, 187, 202, 203), (181, 256, 196), (0, 195, 210), (189, 188, 203, 204), (182, 181, 196, 197), (190, 189, 204, 205), (183, 182, 197, 198), (210, 209, 224, 225), (203, 202, 217, 218), (196, 256, 211), (0, 210, 225), (204, 203, 218, 219), (197, 196, 211, 212), (205, 204, 219, 220), (198, 197, 212, 213), (206, 205, 220, 221), (199, 198, 213, 214), (207, 206, 221, 222), (200, 199, 214, 215), (208, 207, 222, 223), (201, 200, 215, 216), (209, 208, 223, 224), (202, 201, 216, 217), (214, 213, 228, 229), (222, 221, 236, 237), (215, 214, 229, 230), (223, 222, 237, 238), (216, 215, 230, 231), (224, 223, 238, 239), (217, 216, 231, 232), (225, 224, 239, 240), (218, 217, 232, 233), (211, 256, 226), (0, 225, 240), (219, 218, 233, 234), (212, 211, 226, 227), (220, 219, 234, 235), (213, 212, 227, 228), (221, 220, 235, 236), (233, 232, 247, 248), (226, 256, 241), (0, 240, 255), (234, 233, 248, 249), (227, 226, 241, 242), (235, 234, 249, 250), (228, 227, 242, 243), (236, 235, 250, 251), (229, 228, 243, 244), (237, 236, 251, 252), (230, 229, 244, 245), (238, 237, 252, 253), (231, 230, 245, 246), (239, 238, 253, 254), (232, 231, 246, 247), (240, 239, 254, 255), (252, 251, 267, 268), (245, 244, 260, 261), (253, 252, 268, 269), (246, 245, 261, 262), (254, 253, 269, 270), (247, 246, 262, 263), (255, 254, 270, 271), (248, 247, 263, 264), (241, 256, 257), (0, 255, 271), (249, 248, 264, 265), (242, 241, 257, 258), (250, 249, 265, 266), (243, 242, 258, 259), (251, 250, 266, 267), (244, 243, 259, 260), (0, 271, 286), (265, 264, 279, 280), (258, 257, 272, 273), (266, 265, 280, 281), (259, 258, 273, 274), (267, 266, 281, 282), (260, 259, 274, 275), (268, 267, 282, 283), (261, 260, 275, 276), (269, 268, 283, 284), (262, 261, 276, 277), (270, 269, 284, 285), (263, 262, 277, 278), (271, 270, 285, 286), (264, 263, 278, 279), (257, 256, 272), (284, 283, 298, 299), (277, 276, 291, 292), (285, 284, 299, 300), (278, 277, 292, 293), (286, 285, 300, 301), (279, 278, 293, 294), (272, 256, 287), (0, 286, 301), (280, 279, 294, 295), (273, 272, 287, 288), (281, 280, 295, 296), (274, 273, 288, 289), (282, 281, 296, 297), (275, 274, 289, 290), (283, 282, 297, 298), (276, 275, 290, 291), (288, 287, 302, 303), (296, 295, 310, 311), (289, 288, 303, 304), (297, 296, 311, 312), (290, 289, 304, 305), (298, 297, 312, 313), (291, 290, 305, 306), (299, 298, 313, 314), (292, 291, 306, 307), (300, 299, 314, 315), (293, 292, 307, 308), (301, 300, 315, 316), (294, 293, 308, 309), (287, 256, 302), (0, 301, 316), (295, 294, 309, 310), (307, 306, 321, 322), (315, 314, 329, 330), (308, 307, 322, 323), (316, 315, 330, 331), (309, 308, 323, 324), (302, 256, 317), (0, 316, 331), (310, 309, 324, 325), (303, 302, 317, 318), (311, 310, 325, 326), (304, 303, 318, 319), (312, 311, 326, 327), (305, 304, 319, 320), (313, 312, 327, 328), (306, 305, 320, 321), (314, 313, 328, 329), (326, 325, 340, 341), (319, 318, 333, 334), (327, 326, 341, 342), (320, 319, 334, 335), (328, 327, 342, 343), (321, 320, 335, 336), (329, 328, 343, 344), (322, 321, 336, 337), (330, 329, 344, 345), (323, 322, 337, 338), (331, 330, 345, 346), (324, 323, 338, 339), (317, 256, 332), (0, 331, 346), (325, 324, 339, 340), (318, 317, 332, 333), (345, 344, 359, 360), (338, 337, 352, 353), (346, 345, 360, 361), (339, 338, 353, 354), (332, 256, 347), (0, 346, 361), (340, 339, 354, 355), (333, 332, 347, 348), (341, 340, 355, 356), (334, 333, 348, 349), (342, 341, 356, 357), (335, 334, 349, 350), (343, 342, 357, 358), (336, 335, 350, 351), (344, 343, 358, 359), (337, 336, 351, 352), (349, 348, 363, 364), (357, 356, 371, 372), (350, 349, 364, 365), (358, 357, 372, 373), (351, 350, 365, 366), (359, 358, 373, 374), (352, 351, 366, 367), (360, 359, 374, 375), (353, 352, 367, 368), (361, 360, 375, 376), (354, 353, 368, 369), (347, 256, 362), (0, 361, 376), (355, 354, 369, 370), (348, 347, 362, 363), (356, 355, 370, 371), (368, 367, 382, 383), (376, 375, 390, 391), (369, 368, 383, 384), (362, 256, 377), (0, 376, 391), (370, 369, 384, 385), (363, 362, 377, 378), (371, 370, 385, 386), (364, 363, 378, 379), (372, 371, 386, 387), (365, 364, 379, 380), (373, 372, 387, 388), (366, 365, 380, 381), (374, 373, 388, 389), (367, 366, 381, 382), (375, 374, 389, 390), (387, 386, 401, 402), (380, 379, 394, 395), (388, 387, 402, 403), (381, 380, 395, 396), (389, 388, 403, 404), (382, 381, 396, 397), (390, 389, 404, 405), (383, 382, 397, 398), (391, 390, 405, 406), (384, 383, 398, 399), (377, 256, 392), (0, 391, 406), (385, 384, 399, 400), (378, 377, 392, 393), (386, 385, 400, 401), (379, 378, 393, 394), (406, 405, 420, 421), (399, 398, 413, 414), (392, 256, 407), (0, 406, 421), (400, 399, 414, 415), (393, 392, 407, 408), (401, 400, 415, 416), (394, 393, 408, 409), (402, 401, 416, 417), (395, 394, 409, 410), (403, 402, 417, 418), (396, 395, 410, 411), (404, 403, 418, 419), (397, 396, 411, 412), (405, 404, 419, 420), (398, 397, 412, 413), (418, 417, 432, 433), (411, 410, 425, 426), (419, 418, 433, 434), (412, 411, 426, 427), (420, 419, 434, 435), (413, 412, 427, 428), (421, 420, 435, 436), (414, 413, 428, 429), (407, 256, 422), (0, 421, 436), (415, 414, 429, 430), (408, 407, 422, 423), (416, 415, 430, 431), (409, 408, 423, 424), (417, 416, 431, 432), (410, 409, 424, 425), (422, 256, 437), (0, 436, 451), (430, 429, 444, 445), (423, 422, 437, 438), (431, 430, 445, 446), (424, 423, 438, 439), (432, 431, 446, 447), (425, 424, 439, 440), (433, 432, 447, 448), (426, 425, 440, 441), (434, 433, 448, 449), (427, 426, 441, 442), (435, 434, 449, 450), (428, 427, 442, 443), (436, 435, 450, 451), (429, 428, 443, 444), (441, 440, 455, 456), (449, 448, 463, 464), (442, 441, 456, 457), (450, 449, 464, 465), (443, 442, 457, 458), (451, 450, 465, 466), (444, 443, 458, 459), (437, 256, 452), (0, 451, 466), (445, 444, 459, 460), (438, 437, 452, 453), (446, 445, 460, 461), (439, 438, 453, 454), (447, 446, 461, 462), (440, 439, 454, 455), (448, 447, 462, 463), (460, 459, 474, 475), (453, 452, 467, 468), (461, 460, 475, 476), (454, 453, 468, 469), (462, 461, 476, 477), (455, 454, 469, 470), (463, 462, 477, 478), (456, 455, 470, 471), (464, 463, 478, 479), (457, 456, 471, 472), (465, 464, 479, 480), (458, 457, 472, 473), (466, 465, 480, 481), (459, 458, 473, 474), (452, 256, 467), (0, 466, 481)])
me_sphere_000.polygons.foreach_set('use_smooth', [True] * 512)
me_sphere_000.polygons.foreach_set('material_index', [0, 2, 0, 0, 0, 0, 0, 0, 0, 0, 1, 0, 1, 0, 2, 0, 2, 0, 0, 2, 0, 0, 0, 0, 0, 0, 0, 0, 1, 0, 1, 0, 0, 0, 0, 1, 0, 1, 0, 2, 0, 0, 2, 0, 0, 0, 0, 0, 0, 0, 2, 0, 0, 0, 0, 0, 0, 0, 0, 1, 0, 1, 0, 2, 0, 0, 1, 0, 1, 0, 2, 0, 0, 2, 0, 0, 0, 0, 0, 0, 0, 2, 0, 0, 0, 0, 0, 0, 0, 0, 1, 0, 1, 0, 2, 0, 0, 1, 0, 1, 0, 2, 0, 0, 2, 0, 0, 0, 0, 0, 0, 0, 0, 0, 0, 0, 0, 0, 0, 0, 1, 0, 1, 0, 2, 0, 0, 2, 1, 0, 1, 0, 2, 0, 0, 2, 0, 0, 0, 0, 0, 0, 0, 0, 0, 0, 0, 0, 0, 0, 1, 0, 1, 0, 2, 0, 0, 2, 0, 0, 1, 0, 2, 0, 0, 2, 0, 0, 0, 0, 0, 0, 0, 0, 1, 0, 0, 0, 0, 0, 0, 1, 0, 1, 0, 2, 0, 0, 2, 0, 0, 0, 0, 2, 0, 0, 2, 0, 0, 0, 0, 0, 0, 0, 0, 1, 0, 1, 0, 0, 0, 0, 1, 0, 1, 0, 2, 0, 0, 2, 0, 0, 0, 0, 2, 0, 0, 2, 0, 0, 0, 0, 0, 0, 0, 0, 1, 0, 1, 0, 0, 0, 0, 1, 0, 1, 0, 2, 0, 0, 2, 0, 0, 0, 0, 0, 0, 0, 2, 0, 0, 0, 0, 0, 0, 0, 0, 1, 0, 1, 0, 2, 0, 0, 1, 0, 1, 0, 2, 0, 0, 2, 0, 0, 0, 0, 0, 0, 2, 0, 0, 0, 0, 0, 0, 0, 0, 1, 0, 1, 0, 2, 0, 0, 1, 0, 1, 0, 2, 0, 0, 2, 0, 0, 0, 0, 0, 0, 0, 0, 0, 0, 0, 0, 0, 0, 0, 1, 0, 1, 0, 2, 0, 0, 2, 0, 0, 1, 0, 2, 0, 0, 2, 0, 0, 0, 0, 0, 0, 0, 0, 1, 0, 0, 0, 0, 0, 0, 1, 0, 1, 0, 2, 0, 0, 2, 0, 0, 1, 0, 2, 0, 0, 2, 0, 0, 0, 0, 0, 0, 0, 0, 1, 0, 0, 0, 0, 0, 0, 1, 0, 1, 0, 2, 0, 0, 2, 0, 0, 0, 0, 2, 0, 0, 2, 0, 0, 0, 0, 0, 0, 0, 0, 1, 0, 1, 0, 0, 0, 0, 1, 0, 1, 0, 2, 0, 0, 2, 0, 0, 0, 0, 2, 0, 0, 2, 0, 0, 0, 0, 0, 0, 0, 0, 1, 0, 1, 0, 0, 0, 1, 0, 1, 0, 2, 0, 0, 2, 0, 0, 0, 0, 0, 0, 0, 2, 0, 0, 0, 0, 0, 0, 0, 0, 1, 0, 1, 0, 2, 0, 0, 1, 0, 1, 0, 2, 0, 0, 2, 0, 0, 0, 0, 0, 0, 0, 0, 0, 0, 0, 0, 0, 0, 0, 1, 0, 1, 0, 2, 0, 0, 2])
me_sphere_000.materials.append(mat_eye_ball)
me_sphere_000.materials.append(mat_eye_iris_green)
me_sphere_000.materials.append(mat_eye_pupil)
me_sphere_000.use_remesh_preserve_volume = False
me_sphere_000.use_remesh_preserve_attributes = False
me_sphere_000.use_mirror_vertex_groups = False
me_sphere_000.update()
arm_armature = bpy.data.armatures.new('Armature')  # bones are not reproduced

# ---- objects
ob_armature = bpy.data.objects.new('Armature', arm_armature)
ob_head = bpy.data.objects.new('Head', me_roundcube)
ob_left_eye = bpy.data.objects.new('Left Eye', me_sphere_001)
ob_right_eye = bpy.data.objects.new('Right Eye', me_sphere_000)
ob_head_pivot_point = bpy.data.objects.new('Head Pivot Point', None)
ob_lamp = bpy.data.objects.new('Lamp', light_lamp)
ob_camera = bpy.data.objects.new('Camera', cam_camera)

# ---- transforms, parenting, visibility, modifiers, constraints
ob_armature.location = (1.258e-16, -0.2691, 0.5665)
ob_armature.show_in_front = True
ob_armature.lineart.crease_threshold = 0.0
ob_head.parent = ob_armature
ob_head.matrix_parent_inverse = Matrix(((1.0, 0.0, 0.0, -1.258e-16), (0.0, 0.0, 1.0, -1.566), (0.0, -1.0, 0.0, -0.2691), (0.0, 0.0, 0.0, 1.0)))
ob_head.location = (0.0, -0.2414, 1.713)
ob_head.lineart.crease_threshold = 0.0
_m = ob_head.modifiers.new('Subsurf', 'SUBSURF')
_m.uv_smooth = 'PRESERVE_CORNERS'
_m.quality = 2
_m.show_only_control_edges = False
ob_left_eye.parent = ob_armature
ob_left_eye.matrix_parent_inverse = Matrix(((1.0, 0.0, 0.0, 0.4406), (0.0, 1.0, 0.0, -0.9233), (0.0, 0.0, 1.0, -1.713), (0.0, 0.0, 0.0, 1.0)))
ob_left_eye.location = (-0.4624, 0.4807, 1.713)
ob_left_eye.lineart.crease_threshold = 0.0
_m = ob_left_eye.modifiers.new('Subsurf', 'SUBSURF')
_m.uv_smooth = 'PRESERVE_CORNERS'
_m.quality = 2
_m.levels = 2
_m.show_only_control_edges = False
ob_right_eye.parent = ob_armature
ob_right_eye.matrix_parent_inverse = Matrix(((1.0, 0.0, 0.0, -0.4281), (0.0, 1.0, 0.0, -0.9233), (0.0, 0.0, 1.0, -1.713), (0.0, 0.0, 0.0, 1.0)))
ob_right_eye.location = (0.4062, 0.4807, 1.713)
ob_right_eye.lineart.crease_threshold = 0.0
_m = ob_right_eye.modifiers.new('Subsurf', 'SUBSURF')
_m.uv_smooth = 'PRESERVE_CORNERS'
_m.quality = 2
_m.levels = 2
_m.show_only_control_edges = False
ob_head_pivot_point.location = (1.258e-16, -0.2691, 0.5665)
ob_head_pivot_point.empty_image_offset = (0.0, 0.0)
ob_head_pivot_point.lineart.crease_threshold = 0.0
ob_lamp.location = (4.076, 1.005, 5.904)
ob_lamp.rotation_euler = (0.6503, 0.05522, 1.866)
ob_lamp.lock_rotations_4d = False
ob_lamp.empty_display_type = 'ARROWS'
ob_lamp.color = (0.0, 0.0, 0.0, 0.0)
ob_lamp.lineart.crease_threshold = 0.0
ob_camera.location = (2.234, 5.378, 2.733)
ob_camera.rotation_euler = (1.348, -5.798e-05, 2.713)
ob_camera.lock_rotations_4d = False
ob_camera.empty_display_type = 'ARROWS'
ob_camera.color = (0.0, 0.0, 0.0, 0.0)
ob_camera.display_type = 'WIRE'
ob_camera.lineart.crease_threshold = 0.0

# ---- collection membership
col_collection_1.objects.link(ob_armature)
col_collection_1.objects.link(ob_head)
col_collection_1.objects.link(ob_left_eye)
col_collection_1.objects.link(ob_right_eye)
col_collection_1.objects.link(ob_head_pivot_point)
col_collection_1.objects.link(ob_lamp)
col_collection_1.objects.link(ob_camera)

# ---- scene / render settings (as saved in the file)
scene.camera = ob_camera
scene.frame_start = 1; scene.frame_end = 250; scene.frame_set(1)
scene.render.engine = 'BLENDER_EEVEE_NEXT'
scene.render.resolution_percentage = 50
scene.render.dither_intensity = 0.0
scene.cycles.use_denoising = False
scene.cycles.samples = 128
scene.cycles.sampling_pattern = 'TABULATED_SOBOL'
scene.cycles.use_adaptive_sampling = False
scene.cycles.use_light_tree = False
scene.cycles.blur_glossy = 0.0
scene.cycles.sample_clamp_indirect = 0.0
scene.view_settings.view_transform = 'Standard'
bpy.context.view_layer.update()
